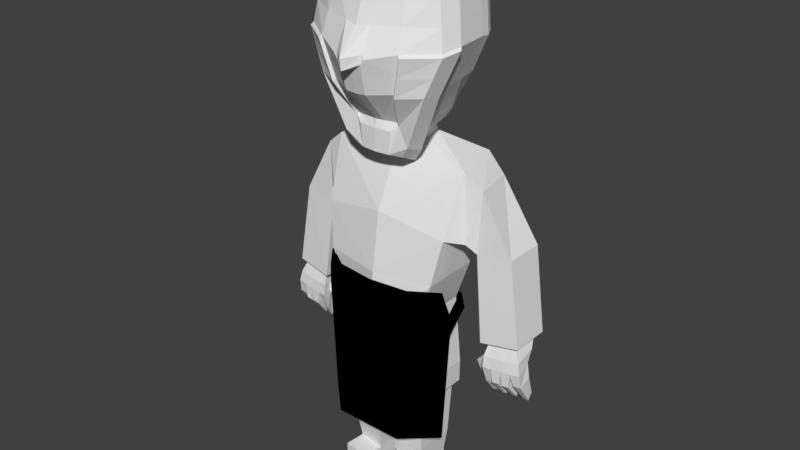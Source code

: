 # Source: PLAYER_CAMINAR.blend  (saved by Blender 2.79.0; exported with 4.5.12 LTS)
import bpy
from mathutils import Matrix  # noqa: F401  (used for matrix-valued properties, if any)

bpy.ops.wm.read_factory_settings(use_empty=True)
scene = bpy.context.scene
scene.name = 'Scene'

# ---- collections
col_collection_1 = bpy.data.collections.new('Collection 1'); scene.collection.children.link(col_collection_1)

# ---- materials (node trees are filled in below, after node groups)
mat_material_002 = bpy.data.materials.new('Material.002')
mat_material_002.alpha_threshold = 0.0
mat_material_002.use_transparent_shadow = False
mat_material_002.roughness = 0.5
mat_material_001 = bpy.data.materials.new('Material.001')
mat_material_001.alpha_threshold = 0.0
mat_material_001.use_transparent_shadow = False
mat_material_001.diffuse_color = (0.0, 0.0, 0.0, 1.0)
mat_material_001.roughness = 0.5

# ---- material node trees

# ---- world
world_world = bpy.data.worlds.new('World'); scene.world = world_world
world_world.color = (0.05088, 0.05088, 0.05088)
world_world.use_sun_shadow = False
world_world.sun_shadow_jitter_overblur = 0.0
world_world.cycles.sampling_method = 'MANUAL'

# ---- meshes
me_sphere_001 = bpy.data.meshes.new('Sphere.001')
me_sphere_001.from_pydata([(0.2158, -0.002308, 0.2243), (0.2361, 0.0004957, 0.6015), (0.117, -0.09774, 0.2279), (0.1381, -0.09121, 0.6077), (0.2137, -0.0117, 0.7309), (0.1288, -0.06812, 0.7315), (0.09644, 0.2407, 0.5777), (0.02846, 0.2448, 0.503), (0.1099, 0.2407, 0.5269), (0.1334, -0.08206, 0.6715), (0.2336, -0.0009621, 0.6638), (0.01774, 0.2448, 0.5574), (-0.06151, 0.2448, 0.4091), (-0.07223, 0.2448, 0.4635), (0.2125, 0.001137, 0.2245), (0.2317, 0.002108, 0.6012), (0.1151, -0.09341, 0.228), (0.1361, -0.08691, 0.6075), (0.2109, -0.007932, 0.7303), (0.1271, -0.06379, 0.7307), (0.09391, 0.2367, 0.5773), (0.02837, 0.24, 0.503), (0.1076, 0.2365, 0.5265), (0.1316, -0.07775, 0.6708), (0.2295, 0.001263, 0.6631), (0.01759, 0.24, 0.5574), (0.003739, -0.09697, 0.2315), (0.003642, -0.1064, 0.6115), (0.003608, -0.07983, 0.7316), (0.00358, -0.09317, 0.6713), (-0.06151, 0.24, 0.4091), (-0.07223, 0.24, 0.4635), (-0.2074, -0.002308, 0.2243), (-0.2277, 0.0004957, 0.6015), (-0.1086, -0.09774, 0.2279), (-0.1297, -0.09121, 0.6077), (-0.2053, -0.0117, 0.7309), (-0.1204, -0.06812, 0.7315), (-0.08805, 0.2407, 0.5777), (-0.02007, 0.2448, 0.503), (-0.1016, 0.2407, 0.5269), (-0.1251, -0.08206, 0.6715), (-0.2253, -0.0009621, 0.6638), (-0.009347, 0.2448, 0.5574), (0.004196, -0.1017, 0.2315), (0.004196, -0.1111, 0.6119), (0.004196, -0.08442, 0.7327), (0.004196, -0.09778, 0.6723), (0.0699, 0.2448, 0.4091), (0.08062, 0.2448, 0.4635), (-0.2041, 0.001137, 0.2245), (-0.2233, 0.002108, 0.6012), (-0.1067, -0.09341, 0.228), (-0.1277, -0.08691, 0.6075), (-0.2025, -0.007932, 0.7303), (-0.1187, -0.06379, 0.7307), (-0.08552, 0.2367, 0.5773), (-0.01998, 0.24, 0.503), (-0.09925, 0.2365, 0.5265), (-0.1232, -0.07775, 0.6708), (-0.2211, 0.001263, 0.6631), (-0.009203, 0.24, 0.5574), (0.004652, -0.09697, 0.2315), (0.004749, -0.1064, 0.6115), (0.004783, -0.07983, 0.7316), (0.004811, -0.09317, 0.6713), (0.0699, 0.24, 0.4091), (0.08062, 0.24, 0.4635), (0.3189, 0.112, 0.5317), (0.3162, 0.09041, 0.5305), (0.3173, 0.08669, 0.4975), (0.3194, 0.09908, 0.4994), (0.3205, 0.1059, 0.5005), (0.2967, 0.08396, 0.5115), (0.2973, 0.1114, 0.5135), (0.3012, 0.1169, 0.4947), (0.3042, 0.0895, 0.4867), (0.3027, 0.1024, 0.4904), (0.2682, 0.09163, 0.4815), (0.268, 0.116, 0.4826), (0.2842, 0.119, 0.4763), (0.2867, 0.09459, 0.47), (0.2855, 0.1061, 0.473), (0.2791, 0.109, 0.4266), (0.277, 0.1305, 0.432), (0.2925, 0.1321, 0.4306), (0.2945, 0.1105, 0.4252), (0.2935, 0.1207, 0.4277), (0.1972, -0.02249, 1.584), (0.2211, -0.03975, 1.437), (0.158, -0.01522, 1.641), (0.1164, -0.05643, 1.589), (0.1309, -0.1034, 1.432), (0.1048, -0.02954, 1.645), (0.1007, -0.08604, 1.314), (0.06777, -0.02753, 1.211), (0.05421, -0.04233, 1.186), (0.211, -0.03244, 1.499), (0.1248, -0.08101, 1.498), (0.2091, 0.03729, 1.616), (0.2367, 0.01737, 1.446), (0.1574, 0.04568, 1.67), (0.1792, 0.004628, 1.312), (0.1165, 0.04028, 1.196), (0.0851, 0.05364, 1.154), (0.1023, 0.03046, 1.688), (0.0441, 0.05071, 1.154), (0.225, 0.0258, 1.518), (0.2006, 0.1413, 1.6), (0.2256, 0.1233, 1.446), (0.156, 0.1489, 1.663), (0.1736, 0.1118, 1.325), (0.1168, 0.144, 1.22), (0.08841, 0.1561, 1.183), (0.09051, 0.1397, 1.675), (0.0513, 0.1535, 1.182), (0.215, 0.1309, 1.512), (0.04825, 0.1099, 1.17), (0.08701, 0.1127, 1.17), (0.2042, 0.09727, 1.607), (0.1576, 0.1052, 1.672), (0.2303, 0.07844, 1.446), (0.2193, 0.08642, 1.514), (0.1167, 0.1001, 1.21), (0.176, 0.0664, 1.32), (0.09693, 0.08816, 1.69), (0.05051, 0.1688, 1.127), (0.04746, 0.1253, 1.115), (0.1952, 0.2172, 1.088), (0.2248, 0.0634, 1.08), (0.2086, -0.006517, 0.8905), (0.184, -0.02816, 0.7484), (0.2129, 0.2212, 0.8853), (0.184, 0.1576, 0.7504), (0.1368, -0.11, 1.425), (0.227, -0.04633, 1.429), (0.1066, -0.09262, 1.306), (0.1772, -0.05737, 1.313), (0.07368, -0.03411, 1.204), (0.109, -0.03997, 1.151), (0.04624, -0.04354, 1.118), (0.08177, -0.02839, 1.115), (0.1851, -0.00195, 1.305), (0.2426, 0.01079, 1.438), (0.1085, 0.02021, 1.127), (0.03613, 0.03064, 1.085), (0.07714, 0.03358, 1.085), (0.1974, 0.173, 1.588), (0.2215, 0.1556, 1.441), (0.1546, 0.1803, 1.649), (0.1715, 0.1602, 1.332), (0.1169, 0.1741, 1.248), (0.08964, 0.1857, 1.2), (0.09166, 0.1714, 1.66), (0.05399, 0.1846, 1.187), (0.2113, 0.163, 1.503), (0.1369, -0.02816, 0.6131), (0.1369, 0.1576, 0.6151), (0.159, -0.02816, 0.3942), (0.159, 0.1576, 0.3962), (0.2807, 0.0734, 1.034), (0.2444, 0.0482, 0.8715), (0.2396, 0.2161, 0.8695), (0.2548, 0.2088, 1.033), (0.2711, 0.06916, 0.8413), (0.38, 0.07782, 0.8541), (0.382, 0.2029, 0.856), (0.2668, 0.1949, 0.8304), (0.3007, 0.05815, 0.5692), (0.4198, 0.07066, 0.5869), (0.4217, 0.1957, 0.5887), (0.3014, 0.1839, 0.5608), (0.3198, 0.07721, 0.57), (0.4047, 0.08605, 0.5812), (0.4058, 0.1758, 0.5839), (0.3205, 0.1673, 0.5626), (0.3125, 0.05683, 0.4927), (0.432, 0.06899, 0.5028), (0.4184, 0.1489, 0.5527), (0.3234, 0.1468, 0.5337), (0.3234, 0.1239, 0.5034), (0.422, 0.1257, 0.5181), (0.3709, 0.06274, 0.4963), (0.3719, 0.1248, 0.5092), (0.3724, 0.1478, 0.5419), (0.3519, 0.1474, 0.5385), (0.3451, 0.1236, 0.5069), (0.3401, 0.06073, 0.4929), (0.402, 0.06493, 0.499), (0.3971, 0.1245, 0.5129), (0.3944, 0.1483, 0.5456), (0.4108, 0.07377, 0.4587), (0.4353, 0.07578, 0.4604), (0.4331, 0.1191, 0.477), (0.4107, 0.1182, 0.4746), (0.422, 0.1199, 0.394), (0.4348, 0.1206, 0.395), (0.4325, 0.1404, 0.4111), (0.4219, 0.1404, 0.4101), (0.3744, 0.06577, 0.4492), (0.3751, 0.1096, 0.4915), (0.3987, 0.06592, 0.4525), (0.3986, 0.1085, 0.4948), (0.386, 0.1128, 0.395), (0.3864, 0.1368, 0.4181), (0.3977, 0.1133, 0.3971), (0.3977, 0.1365, 0.4202), (0.3834, 0.08384, 0.5784), (0.3622, 0.08163, 0.5756), (0.345, 0.06187, 0.4506), (0.3669, 0.06323, 0.4528), (0.3441, 0.1179, 0.476), (0.3676, 0.1183, 0.4788), (0.3546, 0.1053, 0.3956), (0.3664, 0.1058, 0.397), (0.3542, 0.1321, 0.4151), (0.3668, 0.1321, 0.4166), (0.3154, 0.07597, 0.4351), (0.3224, 0.1198, 0.4653), (0.3384, 0.1184, 0.473), (0.3369, 0.08062, 0.4335), (0.3238, 0.1013, 0.3972), (0.3261, 0.1256, 0.4128), (0.3381, 0.1254, 0.4158), (0.3388, 0.1027, 0.4006), (0.341, 0.07942, 0.5728), (0.4238, 0.07342, 0.5388), (0.3124, 0.06117, 0.5288), (0.3914, 0.06915, 0.5337), (0.365, 0.06648, 0.5321), (0.3391, 0.06442, 0.5297), (0.3202, 0.1223, 0.5663), (0.32, 0.09974, 0.5682), (0.3228, 0.1003, 0.4594), (0.4012, 0.08656, 0.599), (0.3163, 0.07772, 0.5879), (0.3171, 0.1678, 0.5805), (0.4023, 0.1763, 0.6017), (0.3588, 0.08214, 0.5935), (0.38, 0.08435, 0.5963), (0.3375, 0.07993, 0.5907), (0.1578, -0.02816, 0.3218), (0.1578, 0.1576, 0.3238), (0.01834, -0.02367, 0.3197), (0.01833, 0.184, 0.3244), (0.1395, 0.147, 0.323), (0.1395, -0.009158, 0.3219), (0.02893, -0.005012, 0.1271), (0.02892, 0.1697, 0.1311), (0.1308, 0.007198, 0.129), (0.1309, 0.1386, 0.1299), (0.03686, 0.008403, 0.05572), (0.03685, 0.1572, 0.05909), (0.1236, 0.0188, 0.05733), (0.1236, 0.1306, 0.05811), (0.03715, 0.009317, -0.001657), (0.03714, 0.1581, 0.00171), (0.1239, 0.01971, -5.618e-05), (0.1239, 0.1316, 0.0007307), (0.04473, -0.05715, 0.05472), (0.1315, -0.04676, 0.05632), (0.04502, -0.05624, -0.002662), (0.1318, -0.04584, -0.001061), (0.1158, -0.09469, 1.373), (0.2079, 0.01098, 1.379), (0.1995, 0.1175, 1.386), (0.2031, 0.0724, 1.383), (0.202, -0.05186, 1.371), (0.1217, -0.1013, 1.365), (0.2138, 0.004401, 1.371), (0.1964, 0.1579, 1.386), (0.03688, -0.07238, 1.585), (0.0332, -0.04307, 1.642), (0.0327, -0.1194, 1.307), (0.02147, -0.03502, 1.21), (0.01717, -0.04463, 1.186), (0.03953, -0.1076, 1.493), (0.03242, 0.02263, 1.688), (0.01397, 0.04793, 1.154), (0.02867, 0.1291, 1.682), (0.01528, 0.1073, 1.17), (0.0307, 0.07384, 1.69), (0.01503, 0.1227, 1.115), (0.01465, -0.04585, 1.117), (0.01144, 0.02787, 1.085), (0.02903, 0.1662, 1.666), (0.03667, -0.1366, 1.368), (0.04117, -0.1424, 1.423), (0.04008, -0.1453, 1.398), (0.05243, -0.1432, 1.413), (0.1851, 0.2013, 1.567), (0.2054, 0.1867, 1.443), (0.1489, 0.2074, 1.619), (0.1632, 0.1905, 1.35), (0.1171, 0.2023, 1.28), (0.09404, 0.2121, 1.239), (0.09575, 0.2, 1.628), (0.06392, 0.2111, 1.228), (0.1968, 0.1928, 1.495), (0.1842, 0.1886, 1.396), (0.04284, 0.1956, 1.633), (-0.3189, 0.112, 0.5317), (-0.3162, 0.09041, 0.5305), (-0.3173, 0.08669, 0.4975), (-0.3194, 0.09908, 0.4994), (-0.3205, 0.1059, 0.5005), (-0.2967, 0.08396, 0.5115), (-0.2973, 0.1114, 0.5135), (-0.3012, 0.1169, 0.4947), (-0.3042, 0.0895, 0.4867), (-0.3027, 0.1024, 0.4904), (-0.2682, 0.09163, 0.4815), (-0.268, 0.116, 0.4826), (-0.2842, 0.119, 0.4763), (-0.2867, 0.09459, 0.47), (-0.2855, 0.1061, 0.473), (-0.2791, 0.109, 0.4266), (-0.277, 0.1305, 0.432), (-0.2925, 0.1321, 0.4306), (-0.2945, 0.1105, 0.4252), (-0.2935, 0.1207, 0.4277), (-0.1972, -0.02249, 1.584), (0.0, -0.07978, 1.584), (-0.2211, -0.03975, 1.437), (-0.158, -0.01522, 1.641), (0.0, -0.04934, 1.64), (0.0, -0.1198, 1.305), (0.0, -0.03849, 1.21), (0.0, -0.0457, 1.185), (-0.1164, -0.05643, 1.589), (-0.1309, -0.1034, 1.432), (-0.1048, -0.02954, 1.645), (-0.1007, -0.08604, 1.314), (-0.06777, -0.02753, 1.211), (-0.05421, -0.04233, 1.186), (-0.211, -0.03244, 1.499), (0.0, -0.1162, 1.487), (-0.1248, -0.08101, 1.498), (-0.2091, 0.03729, 1.616), (-0.2367, 0.01737, 1.446), (-0.1574, 0.04568, 1.67), (0.0, 0.01901, 1.688), (-0.1792, 0.004628, 1.312), (-0.1165, 0.04028, 1.196), (-0.0851, 0.05364, 1.154), (0.0, 0.04664, 1.153), (-0.1023, 0.03046, 1.688), (-0.0441, 0.05071, 1.154), (-0.225, 0.0258, 1.518), (-0.2006, 0.1413, 1.6), (-0.2256, 0.1233, 1.446), (-0.156, 0.1489, 1.663), (0.0, 0.1242, 1.685), (-0.1736, 0.1118, 1.325), (-0.1168, 0.144, 1.22), (-0.08841, 0.1561, 1.183), (0.0, 0.1498, 1.182), (-0.09051, 0.1397, 1.675), (-0.0513, 0.1535, 1.182), (-0.215, 0.1309, 1.512), (-0.04825, 0.1099, 1.17), (-0.08701, 0.1127, 1.17), (-0.2042, 0.09727, 1.607), (-0.1576, 0.1052, 1.672), (-0.2303, 0.07844, 1.446), (-0.2193, 0.08642, 1.514), (-0.1167, 0.1001, 1.21), (-0.176, 0.0664, 1.32), (-0.09693, 0.08816, 1.69), (0.0, 0.0672, 1.689), (0.0, 0.1061, 1.17), (0.0, 0.1651, 1.127), (-0.05051, 0.1688, 1.127), (-0.04746, 0.1253, 1.115), (0.0, 0.1214, 1.115), (0.0, 0.2318, 1.047), (-0.1952, 0.2172, 1.088), (-0.2248, 0.0634, 1.08), (0.0, 0.0335, 1.075), (-0.2086, -0.006517, 0.8905), (0.0, -0.03499, 0.9303), (-0.184, -0.02816, 0.7484), (0.0, -0.06162, 0.7455), (-0.2129, 0.2212, 0.8853), (-0.184, 0.1576, 0.7504), (-0.1368, -0.11, 1.425), (-0.227, -0.04633, 1.429), (-0.1066, -0.09262, 1.306), (-0.1772, -0.05737, 1.313), (-0.07368, -0.03411, 1.204), (-0.109, -0.03997, 1.151), (-0.04624, -0.04354, 1.118), (-0.08177, -0.02839, 1.115), (0.0, -0.04691, 1.117), (-0.1851, -0.00195, 1.305), (-0.2426, 0.01079, 1.438), (-0.1085, 0.02021, 1.127), (-0.03613, 0.03064, 1.085), (-0.07714, 0.03358, 1.085), (0.0, 0.02658, 1.085), (-0.1974, 0.173, 1.588), (-0.2215, 0.1556, 1.441), (-0.1546, 0.1803, 1.649), (0.0, 0.1638, 1.669), (-0.1715, 0.1602, 1.332), (-0.1169, 0.1741, 1.248), (-0.08964, 0.1857, 1.2), (0.0, 0.1811, 1.187), (-0.09166, 0.1714, 1.66), (-0.05399, 0.1846, 1.187), (-0.2113, 0.163, 1.503), (0.0, 0.2429, 0.8846), (0.0, 0.2429, 0.7514), (-0.1369, -0.02816, 0.6131), (0.0, -0.08821, 0.5875), (-0.1369, 0.1576, 0.6151), (0.0, 0.2429, 0.616), (-0.159, -0.02816, 0.3942), (0.0, -0.06162, 0.3913), (-0.159, 0.1576, 0.3962), (0.0, 0.2429, 0.3971), (-0.2807, 0.0734, 1.034), (-0.2444, 0.0482, 0.8715), (-0.2396, 0.2161, 0.8695), (-0.2548, 0.2088, 1.033), (-0.2711, 0.06916, 0.8413), (-0.38, 0.07782, 0.8541), (-0.382, 0.2029, 0.856), (-0.2668, 0.1949, 0.8304), (-0.3007, 0.05815, 0.5692), (-0.4198, 0.07066, 0.5869), (-0.4217, 0.1957, 0.5887), (-0.3014, 0.1839, 0.5608), (-0.3198, 0.07721, 0.57), (-0.4047, 0.08605, 0.5812), (-0.4058, 0.1758, 0.5839), (-0.3205, 0.1673, 0.5626), (-0.3125, 0.05683, 0.4927), (-0.432, 0.06899, 0.5028), (-0.4184, 0.1489, 0.5527), (-0.3234, 0.1468, 0.5337), (-0.3234, 0.1239, 0.5034), (-0.422, 0.1257, 0.5181), (-0.3709, 0.06274, 0.4963), (-0.3719, 0.1248, 0.5092), (-0.3724, 0.1478, 0.5419), (-0.3519, 0.1474, 0.5385), (-0.3451, 0.1236, 0.5069), (-0.3401, 0.06073, 0.4929), (-0.402, 0.06493, 0.499), (-0.3971, 0.1245, 0.5129), (-0.3944, 0.1483, 0.5456), (-0.4108, 0.07377, 0.4587), (-0.4353, 0.07578, 0.4604), (-0.4331, 0.1191, 0.477), (-0.4107, 0.1182, 0.4746), (-0.422, 0.1199, 0.394), (-0.4348, 0.1206, 0.395), (-0.4325, 0.1404, 0.4111), (-0.4219, 0.1404, 0.4101), (-0.3744, 0.06577, 0.4492), (-0.3751, 0.1096, 0.4915), (-0.3987, 0.06592, 0.4525), (-0.3986, 0.1085, 0.4948), (-0.386, 0.1128, 0.395), (-0.3864, 0.1368, 0.4181), (-0.3977, 0.1133, 0.3971), (-0.3977, 0.1365, 0.4202), (-0.3834, 0.08384, 0.5784), (-0.3622, 0.08163, 0.5756), (-0.345, 0.06187, 0.4506), (-0.3669, 0.06323, 0.4528), (-0.3441, 0.1179, 0.476), (-0.3676, 0.1183, 0.4788), (-0.3546, 0.1053, 0.3956), (-0.3664, 0.1058, 0.397), (-0.3542, 0.1321, 0.4151), (-0.3668, 0.1321, 0.4166), (-0.3154, 0.07597, 0.4351), (-0.3224, 0.1198, 0.4653), (-0.3384, 0.1184, 0.473), (-0.3369, 0.08062, 0.4335), (-0.3238, 0.1013, 0.3972), (-0.3261, 0.1256, 0.4128), (-0.3381, 0.1254, 0.4158), (-0.3388, 0.1027, 0.4006), (-0.341, 0.07942, 0.5728), (-0.4238, 0.07342, 0.5388), (-0.3124, 0.06117, 0.5288), (-0.3914, 0.06915, 0.5337), (-0.365, 0.06648, 0.5321), (-0.3391, 0.06442, 0.5297), (-0.3202, 0.1223, 0.5663), (-0.32, 0.09974, 0.5682), (-0.3228, 0.1003, 0.4594), (-0.4012, 0.08656, 0.599), (-0.3163, 0.07772, 0.5879), (-0.3171, 0.1678, 0.5805), (-0.4023, 0.1763, 0.6017), (-0.3588, 0.08214, 0.5935), (-0.38, 0.08435, 0.5963), (-0.3375, 0.07993, 0.5907), (0.0, -0.06162, 0.3189), (-0.1578, -0.02816, 0.3218), (-0.1578, 0.1576, 0.3238), (0.0, 0.2429, 0.3247), (-0.01834, -0.02367, 0.3197), (-0.01833, 0.184, 0.3244), (-0.1395, 0.147, 0.323), (-0.1395, -0.009158, 0.3219), (-0.02893, -0.005012, 0.1271), (-0.02892, 0.1697, 0.1311), (-0.1308, 0.007198, 0.129), (-0.1309, 0.1386, 0.1299), (-0.03686, 0.008403, 0.05572), (-0.03685, 0.1572, 0.05909), (-0.1236, 0.0188, 0.05733), (-0.1236, 0.1306, 0.05811), (-0.03715, 0.009317, -0.001657), (-0.03714, 0.1581, 0.00171), (-0.1239, 0.01971, -5.618e-05), (-0.1239, 0.1316, 0.0007307), (-0.04473, -0.05715, 0.05472), (-0.1315, -0.04676, 0.05632), (-0.04502, -0.05624, -0.002662), (-0.1318, -0.04584, -0.001061), (0.0, -0.1403, 1.376), (-0.1158, -0.09469, 1.373), (-0.2079, 0.01098, 1.379), (-0.1995, 0.1175, 1.386), (-0.2031, 0.0724, 1.383), (-0.202, -0.05186, 1.371), (-0.1217, -0.1013, 1.365), (-0.2138, 0.004401, 1.371), (-0.1964, 0.1579, 1.386), (-0.03688, -0.07238, 1.585), (-0.0332, -0.04307, 1.642), (-0.0327, -0.1194, 1.307), (-0.02147, -0.03502, 1.21), (-0.01717, -0.04463, 1.186), (-0.03953, -0.1076, 1.493), (-0.03242, 0.02263, 1.688), (-0.01397, 0.04793, 1.154), (-0.02867, 0.1291, 1.682), (-0.01528, 0.1073, 1.17), (-0.0307, 0.07384, 1.69), (-0.01503, 0.1227, 1.115), (-0.01465, -0.04585, 1.117), (-0.01144, 0.02787, 1.085), (-0.02903, 0.1662, 1.666), (-0.03667, -0.1366, 1.368), (0.0, -0.175, 1.38), (0.0, -0.1791, 1.414), (-0.04117, -0.1424, 1.423), (-0.04008, -0.1453, 1.398), (-0.05243, -0.1432, 1.413), (-0.1851, 0.2013, 1.567), (-0.2054, 0.1867, 1.443), (-0.1489, 0.2074, 1.619), (0.0, 0.1936, 1.636), (-0.1632, 0.1905, 1.35), (-0.1171, 0.2023, 1.28), (-0.09404, 0.2121, 1.239), (0.0, 0.2082, 1.228), (-0.09575, 0.2, 1.628), (-0.06392, 0.2111, 1.228), (-0.1968, 0.1928, 1.495), (-0.1842, 0.1886, 1.396), (-0.04284, 0.1956, 1.633), (0.0, 0.2006, 1.439), (0.0, 0.2021, 1.397), (0.0, 0.2037, 1.351), (0.0, 0.2062, 1.283), (0.0, 0.1988, 1.491), (0.0, 0.1961, 1.564), (0.00464, 0.24, 0.5429), (-0.004639, 0.24, 0.5526), (0.004642, 0.24, 0.4773), (-0.004642, 0.24, 0.487), (0.0, 0.2429, 0.5477), (0.0, 0.2429, 0.4821), (0.0, 0.2429, 0.4734), (0.0, 0.2429, 0.539), (0.00464, 0.24, 0.5439), (-0.00464, 0.24, 0.5342), (0.004642, 0.24, 0.4782), (-0.004642, 0.24, 0.4685), (-0.1419, 0.1576, 0.565), (-0.1401, 0.1594, 0.5511), (-0.1432, 0.1576, 0.5525), (-0.1431, 0.1536, 0.553), (-0.1341, 0.1596, 0.6066), (-0.1375, 0.1536, 0.6087), (-0.1278, 0.1633, 0.604), (-0.1374, 0.1467, 0.6101), (-0.17, -0.02957, 0.7304), (-0.1752, -0.02816, 0.7232), (-0.1777, -0.02444, 0.7304), (-0.1779, -0.02816, 0.7308)], [], [(2, 0, 1, 3), (44, 2, 3, 45), (47, 9, 5, 46), (9, 10, 4, 5), (11, 6, 8, 7), (45, 3, 9, 47), (3, 1, 10, 9), (6, 10, 1, 8), (11, 7, 12, 13), (16, 17, 15, 14), (26, 27, 17, 16), (29, 28, 19, 23), (23, 19, 18, 24), (25, 21, 22, 20), (27, 29, 23, 17), (17, 23, 24, 15), (20, 22, 15, 24), (25, 583, 585, 21), (0, 2, 16, 14), (1, 0, 14, 15), (44, 45, 27, 26), (2, 44, 26, 16), (4, 10, 24, 18), (47, 46, 28, 29), (46, 5, 19, 28), (5, 4, 18, 19), (7, 8, 22, 21), (45, 47, 29, 27), (6, 11, 25, 20), (10, 6, 20, 24), (8, 1, 15, 22), (13, 12, 30, 31), (11, 13, 31, 584, 582, 583, 25), (12, 7, 21, 585, 581, 586, 30), (34, 35, 33, 32), (44, 45, 35, 34), (47, 46, 37, 41), (41, 37, 36, 42), (43, 39, 40, 38), (45, 47, 41, 35), (35, 41, 42, 33), (38, 40, 33, 42, 592, 587, 591), (43, 49, 48, 39), (52, 50, 51, 53), (62, 52, 53, 63), (65, 59, 55, 64), (59, 60, 54, 597, 596, 595, 55), (61, 56, 58, 57), (63, 53, 59, 65), (53, 51, 60, 59), (56, 593, 588, 58), (61, 57, 578, 576), (32, 50, 52, 34), (33, 51, 50, 32), (44, 62, 63, 45), (34, 52, 62, 44), (36, 54, 60, 42), (47, 65, 64, 46), (46, 64, 55, 37), (37, 55, 595, 598, 597, 54, 36), (39, 57, 58, 40), (45, 63, 65, 47), (38, 56, 61, 43), (42, 60, 594, 592), (40, 58, 588, 589, 590, 51, 33), (49, 67, 66, 48), (43, 61, 576, 579, 575, 67, 49), (48, 66, 577, 580, 578, 57, 39), (68, 74, 73, 69), (172, 232, 69, 227), (179, 180, 72, 68), (75, 80, 79, 74), (70, 76, 77, 71), (72, 75, 74, 68), (71, 77, 75, 72), (69, 73, 76, 70), (78, 83, 86, 81), (77, 82, 80, 75), (73, 78, 81, 76), (74, 79, 78, 73), (76, 81, 82, 77), (84, 85, 87, 86, 83), (79, 84, 83, 78), (81, 86, 87, 82), (80, 85, 84, 79), (82, 87, 85, 80), (98, 97, 88, 91), (91, 88, 90, 93), (286, 526, 326, 273), (273, 326, 327, 274), (274, 327, 328, 275), (89, 92, 134, 135), (95, 96, 140, 138), (100, 89, 135, 143), (271, 91, 93, 272), (276, 98, 91, 271), (92, 89, 97, 98), (97, 89, 100, 107), (264, 100, 143, 269), (272, 93, 105, 277), (275, 328, 393, 283), (104, 103, 144, 146), (93, 90, 101, 105), (88, 97, 107, 99), (263, 94, 136, 268), (90, 88, 99, 101), (106, 104, 146, 145), (118, 117, 115, 113), (120, 119, 108, 110), (122, 121, 109, 116), (123, 118, 113, 112), (266, 124, 111, 265), (119, 122, 116, 108), (125, 120, 110, 114), (124, 123, 112, 111), (281, 125, 114, 279), (115, 117, 127, 126), (278, 345, 370, 280), (277, 105, 125, 281), (102, 103, 123, 124), (105, 101, 120, 125), (99, 107, 122, 119), (264, 102, 124, 266), (103, 104, 118, 123), (107, 100, 121, 122), (101, 99, 119, 120), (104, 106, 117, 118), (127, 282, 374, 378, 129), (280, 370, 374, 282), (356, 115, 126, 371), (126, 127, 129, 128), (371, 126, 128, 375), (129, 378, 380, 130), (130, 380, 382, 131), (161, 162, 167, 164), (133, 132, 130, 131), (139, 138, 140, 141), (137, 136, 138, 139), (267, 268, 136, 137), (139, 141, 146, 144), (283, 393, 399, 284), (137, 139, 144, 142), (267, 137, 142, 269), (141, 140, 145, 146), (103, 102, 142, 144), (278, 106, 145, 284), (94, 95, 138, 136), (279, 114, 153, 285), (115, 356, 407, 154), (113, 115, 154, 152), (110, 108, 147, 149), (116, 109, 148, 155), (112, 113, 152, 151), (265, 111, 150, 270), (108, 116, 155, 147), (114, 110, 149, 153), (111, 112, 151, 150), (411, 375, 128, 132), (133, 412, 411, 132), (412, 133, 157, 416), (133, 131, 156, 157), (131, 382, 414, 156), (416, 157, 159, 420, 581, 580, 577, 575, 579), (157, 156, 158, 159), (156, 414, 418, 158), (420, 159, 242, 505), (129, 130, 161, 160), (130, 132, 162, 161), (132, 128, 163, 162), (128, 129, 160, 163), (165, 164, 168, 169), (160, 161, 164, 165), (162, 163, 166, 167), (163, 160, 165, 166), (167, 166, 170, 171), (166, 165, 169, 170), (164, 167, 171, 168), (186, 187, 220, 219), (226, 228, 188, 177), (175, 174, 178, 190, 184, 185, 179), (181, 189, 190, 178), (184, 183, 186, 185), (182, 183, 200, 199), (185, 186, 180, 179), (183, 182, 210, 212), (190, 189, 183, 184), (177, 188, 191, 192), (194, 193, 197, 198), (181, 177, 192, 193), (188, 189, 194, 191), (189, 181, 193, 194), (192, 191, 195, 196), (191, 194, 198, 195), (193, 192, 196, 197), (196, 195, 198, 197), (200, 202, 206, 204), (183, 189, 202, 200), (189, 188, 201, 202), (188, 182, 199, 201), (199, 200, 204, 203), (202, 201, 205, 206), (201, 199, 203, 205), (209, 211, 215, 213), (228, 207, 208, 229), (229, 208, 225, 230), (182, 187, 209, 210), (187, 186, 211, 209), (186, 183, 212, 211), (211, 212, 216, 215), (212, 210, 214, 216), (210, 209, 213, 214), (219, 220, 224, 223), (187, 176, 217, 220), (176, 70, 71, 233, 217), (180, 186, 219, 218), (218, 219, 223, 222), (220, 217, 221, 224), (217, 233, 218, 222, 221), (214, 213, 215, 216), (203, 204, 206, 205), (230, 225, 172, 227), (187, 230, 227, 176), (182, 229, 230, 187), (188, 228, 229, 182), (173, 207, 228, 226), (181, 178, 226, 177), (178, 174, 173, 226), (68, 231, 175, 179), (69, 232, 231, 68), (69, 70, 176, 227), (235, 236, 175, 231, 232, 172), (233, 71, 72, 180, 218), (169, 168, 235, 240, 238, 239, 234), (168, 171, 236, 235), (171, 170, 237, 236), (170, 169, 234, 237), (173, 207, 208, 225, 172, 232, 231, 175, 174), (236, 237, 174, 175), (237, 234, 173, 174), (240, 225, 208, 238), (238, 208, 207, 239), (172, 225, 240, 235), (239, 207, 173, 234), (243, 244, 248, 247), (158, 418, 502, 241), (159, 158, 241, 242), (502, 505, 244, 243), (505, 242, 245, 244), (242, 241, 246, 245), (241, 502, 243, 246), (248, 250, 254, 252), (245, 246, 249, 250), (246, 243, 247, 249), (244, 245, 250, 248), (254, 253, 257, 258), (247, 248, 252, 251), (250, 249, 253, 254), (249, 247, 251, 253), (255, 256, 258, 257), (251, 255, 261, 259), (252, 254, 258, 256), (251, 252, 256, 255), (260, 259, 261, 262), (253, 251, 259, 260), (257, 253, 260, 262), (255, 257, 262, 261), (222, 223, 224, 221), (109, 265, 270, 148), (135, 267, 269, 143), (135, 134, 268, 267), (100, 264, 266, 121), (121, 266, 265, 109), (92, 263, 268, 134), (102, 264, 269, 142), (92, 289, 288, 286, 263), (287, 289, 92, 98, 276), (352, 279, 285, 403), (345, 278, 284, 399), (140, 283, 284, 145), (117, 280, 282, 127), (341, 277, 281, 369), (106, 278, 280, 117), (369, 281, 279, 352), (96, 275, 283, 140), (325, 272, 277, 341), (288, 551, 526, 286), (336, 276, 271, 322), (322, 271, 272, 325), (95, 274, 275, 96), (94, 273, 274, 95), (263, 286, 273, 94), (287, 288, 289), (551, 288, 287, 552), (552, 287, 276, 336), (154, 407, 563, 297), (285, 153, 296, 300), (152, 154, 297, 295), (149, 147, 290, 292), (155, 148, 291, 298), (270, 150, 293, 299), (151, 152, 295, 294), (148, 270, 299, 291), (147, 155, 298, 290), (153, 149, 292, 296), (150, 151, 294, 293), (403, 285, 300, 559), (298, 291, 569, 573), (569, 291, 299, 570), (570, 299, 293, 571), (571, 293, 294, 572), (572, 294, 295, 297, 563), (573, 574, 290, 298), (290, 574, 559, 300, 296, 292), (301, 302, 306, 307), (433, 488, 302, 493), (440, 301, 305, 441), (308, 307, 312, 313), (303, 304, 310, 309), (305, 301, 307, 308), (304, 305, 308, 310), (302, 303, 309, 306), (311, 314, 319, 316), (310, 308, 313, 315), (306, 309, 314, 311), (307, 306, 311, 312), (309, 310, 315, 314), (317, 316, 319, 320, 318), (312, 311, 316, 317), (314, 315, 320, 319), (313, 312, 317, 318), (315, 313, 318, 320), (337, 329, 321, 335), (329, 331, 324, 321), (550, 537, 326, 526), (537, 538, 327, 326), (538, 539, 328, 327), (323, 386, 385, 330), (333, 389, 391, 334), (339, 395, 386, 323), (535, 536, 331, 329), (540, 535, 329, 337), (330, 337, 335, 323), (335, 348, 339, 323), (528, 533, 395, 339), (536, 541, 346, 331), (539, 547, 393, 328), (344, 398, 396, 343), (331, 346, 340, 324), (321, 338, 348, 335), (527, 532, 387, 332), (324, 340, 338, 321), (347, 397, 398, 344), (361, 355, 358, 360), (363, 351, 349, 362), (365, 359, 350, 364), (366, 354, 355, 361), (530, 529, 353, 367), (362, 349, 359, 365), (368, 357, 351, 363), (367, 353, 354, 366), (545, 543, 357, 368), (358, 372, 373, 360), (542, 544, 370, 345), (541, 545, 368, 346), (342, 367, 366, 343), (346, 368, 363, 340), (338, 362, 365, 348), (528, 530, 367, 342), (343, 366, 361, 344), (348, 365, 364, 339), (340, 363, 362, 338), (344, 361, 360, 347), (373, 377, 378, 374, 546), (544, 546, 374, 370), (356, 371, 372, 358), (372, 376, 377, 373), (371, 375, 376, 372), (377, 379, 380, 378), (379, 381, 382, 380), (422, 425, 428, 423), (384, 381, 379, 383), (390, 392, 391, 389), (388, 390, 389, 387), (531, 388, 387, 532), (390, 396, 398, 392), (547, 548, 399, 393), (388, 394, 396, 390), (531, 533, 394, 388), (392, 398, 397, 391), (343, 396, 394, 342), (542, 548, 397, 347), (332, 387, 389, 333), (543, 549, 408, 357), (358, 409, 407, 356), (355, 406, 409, 358), (351, 402, 400, 349), (359, 410, 401, 350), (354, 405, 406, 355), (529, 534, 404, 353), (349, 400, 410, 359), (357, 408, 402, 351), (353, 404, 405, 354), (411, 383, 376, 375), (384, 383, 411, 412), (412, 416, 415, 384), (384, 415, 413, 596, 597, 598, 381), (381, 598, 595, 596, 413, 414, 382), (416, 579, 582, 584, 586, 581, 420, 419, 589, 588, 593, 591, 587, 415), (415, 587, 592, 594, 590, 589, 419, 417, 413), (413, 417, 418, 414), (420, 505, 504, 419), (377, 421, 422, 379), (379, 422, 423, 383), (383, 423, 424, 376), (376, 424, 421, 377), (426, 430, 429, 425), (421, 426, 425, 422), (423, 428, 427, 424), (424, 427, 426, 421), (428, 432, 431, 427), (427, 431, 430, 426), (425, 429, 432, 428), (447, 480, 481, 448), (487, 438, 449, 489), (436, 440, 446, 445, 451, 439, 435), (442, 439, 451, 450), (445, 446, 447, 444), (443, 460, 461, 444), (446, 440, 441, 447), (444, 473, 471, 443), (451, 445, 444, 450), (438, 453, 452, 449), (455, 459, 458, 454), (442, 454, 453, 438), (449, 452, 455, 450), (450, 455, 454, 442), (453, 457, 456, 452), (452, 456, 459, 455), (454, 458, 457, 453), (457, 458, 459, 456), (461, 465, 467, 463), (444, 461, 463, 450), (450, 463, 462, 449), (449, 462, 460, 443), (460, 464, 465, 461), (463, 467, 466, 462), (462, 466, 464, 460), (470, 474, 476, 472), (489, 490, 469, 468), (490, 491, 486, 469), (443, 471, 470, 448), (448, 470, 472, 447), (447, 472, 473, 444), (472, 476, 477, 473), (473, 477, 475, 471), (471, 475, 474, 470), (480, 484, 485, 481), (448, 481, 478, 437), (437, 478, 494, 304, 303), (441, 479, 480, 447), (479, 483, 484, 480), (481, 485, 482, 478), (478, 482, 483, 479, 494), (475, 477, 476, 474), (464, 466, 467, 465), (491, 488, 433, 486), (448, 437, 488, 491), (443, 448, 491, 490), (449, 443, 490, 489), (434, 487, 489, 468), (442, 438, 487, 439), (439, 487, 434, 435), (301, 440, 436, 492), (302, 301, 492, 493), (302, 488, 437, 303), (496, 433, 493, 492, 436, 497), (494, 479, 441, 305, 304), (430, 495, 500, 499, 501, 496, 429), (429, 496, 497, 432), (432, 497, 498, 431), (431, 498, 495, 430), (434, 435, 436, 492, 493, 433, 486, 469, 468), (497, 436, 435, 498), (498, 435, 434, 495), (501, 499, 469, 486), (499, 500, 468, 469), (433, 496, 501, 486), (500, 495, 434, 468), (506, 510, 511, 507), (417, 503, 502, 418), (419, 504, 503, 417), (502, 506, 507, 505), (505, 507, 508, 504), (504, 508, 509, 503), (503, 509, 506, 502), (511, 515, 517, 513), (508, 513, 512, 509), (509, 512, 510, 506), (507, 511, 513, 508), (517, 521, 520, 516), (510, 514, 515, 511), (513, 517, 516, 512), (512, 516, 514, 510), (518, 520, 521, 519), (514, 522, 524, 518), (515, 519, 521, 517), (514, 518, 519, 515), (523, 525, 524, 522), (516, 523, 522, 514), (520, 525, 523, 516), (518, 524, 525, 520), (483, 482, 485, 484), (350, 401, 534, 529), (386, 395, 533, 531), (386, 531, 532, 385), (339, 364, 530, 528), (364, 350, 529, 530), (330, 385, 532, 527), (342, 394, 533, 528), (330, 527, 550, 554, 555), (553, 540, 337, 330, 555), (352, 403, 549, 543), (345, 399, 548, 542), (391, 397, 548, 547), (360, 373, 546, 544), (341, 369, 545, 541), (347, 360, 544, 542), (369, 352, 543, 545), (334, 391, 547, 539), (325, 341, 541, 536), (554, 550, 526, 551), (336, 322, 535, 540), (322, 325, 536, 535), (333, 334, 539, 538), (332, 333, 538, 537), (527, 332, 537, 550), (553, 555, 554), (551, 552, 553, 554), (552, 336, 540, 553), (409, 565, 563, 407), (549, 568, 564, 408), (406, 562, 565, 409), (402, 558, 556, 400), (410, 566, 557, 401), (534, 567, 560, 404), (405, 561, 562, 406), (401, 557, 567, 534), (400, 556, 566, 410), (408, 564, 558, 402), (404, 560, 561, 405), (403, 559, 568, 549), (566, 573, 569, 557), (569, 570, 567, 557), (570, 571, 560, 567), (571, 572, 561, 560), (572, 563, 565, 562, 561), (573, 566, 556, 574), (556, 558, 564, 568, 559, 574), (588, 593, 594, 590), (590, 594, 60, 51), (586, 584, 31, 30), (590, 589, 588), (575, 577, 66, 67), (581, 586, 584, 582, 580), (579, 575, 577, 580, 582), (591, 587, 592), (592, 594, 593, 591), (591, 593, 56, 38)])
me_sphere_001.polygons.foreach_set('material_index', [1, 1, 1, 1, 1, 1, 1, 1, 1, 1, 1, 1, 1, 1, 1, 1, 1, 1, 1, 1, 1, 1, 1, 1, 1, 1, 1, 1, 1, 1, 1, 1, 1, 1, 1, 1, 1, 1, 1, 1, 1, 1, 1, 1, 1, 1, 1, 1, 1, 1, 1, 1, 1, 1, 1, 1, 1, 1, 1, 1, 1, 1, 1, 1, 1, 1, 1, 1, 0, 0, 0, 0, 0, 0, 0, 0, 0, 0, 0, 0, 0, 0, 0, 0, 0, 0, 0, 0, 0, 0, 0, 0, 0, 0, 0, 0, 0, 0, 0, 0, 0, 0, 0, 0, 0, 0, 0, 0, 0, 0, 0, 0, 0, 0, 0, 0, 0, 0, 0, 0, 0, 0, 0, 0, 0, 0, 0, 0, 0, 0, 0, 0, 0, 0, 0, 0, 0, 0, 0, 0, 0, 0, 0, 0, 0, 0, 0, 0, 0, 0, 0, 0, 0, 0, 0, 0, 0, 0, 0, 0, 0, 0, 0, 0, 0, 0, 0, 0, 0, 0, 0, 0, 0, 0, 0, 0, 0, 0, 0, 0, 0, 0, 0, 0, 0, 0, 0, 0, 0, 0, 0, 0, 0, 0, 0, 0, 0, 0, 0, 0, 0, 0, 0, 0, 0, 0, 0, 0, 0, 0, 0, 0, 0, 0, 0, 0, 0, 0, 0, 0, 0, 0, 0, 0, 0, 0, 0, 0, 0, 0, 0, 0, 0, 0, 0, 0, 0, 0, 0, 0, 0, 0, 0, 0, 0, 0, 0, 0, 0, 0, 0, 0, 0, 0, 0, 0, 0, 0, 0, 0, 0, 0, 0, 0, 0, 0, 0, 0, 0, 0, 0, 0, 0, 0, 0, 0, 0, 0, 0, 0, 0, 0, 0, 0, 0, 0, 0, 0, 0, 0, 0, 0, 0, 0, 0, 0, 0, 0, 0, 0, 0, 0, 0, 0, 0, 0, 0, 0, 0, 0, 0, 0, 0, 0, 0, 0, 0, 0, 0, 0, 0, 0, 0, 0, 0, 0, 0, 0, 0, 0, 0, 0, 0, 0, 0, 0, 0, 0, 0, 0, 0, 0, 0, 0, 0, 0, 0, 0, 0, 0, 0, 0, 0, 0, 0, 0, 0, 0, 0, 0, 0, 0, 0, 0, 0, 0, 0, 0, 0, 0, 0, 0, 0, 0, 0, 0, 0, 0, 0, 0, 0, 0, 0, 0, 0, 0, 0, 0, 0, 0, 0, 0, 0, 0, 0, 0, 0, 0, 0, 0, 0, 0, 0, 0, 0, 0, 0, 0, 0, 0, 0, 0, 0, 0, 0, 0, 0, 0, 0, 0, 0, 0, 0, 0, 0, 0, 0, 0, 0, 0, 0, 0, 0, 0, 0, 0, 0, 0, 0, 0, 0, 0, 0, 0, 0, 0, 0, 0, 0, 0, 0, 0, 0, 0, 0, 0, 0, 0, 0, 0, 0, 0, 0, 0, 0, 0, 0, 0, 0, 0, 0, 0, 0, 0, 0, 0, 0, 0, 0, 0, 0, 0, 0, 0, 0, 0, 0, 0, 0, 0, 0, 0, 0, 0, 0, 0, 0, 0, 0, 0, 0, 0, 0, 0, 0, 0, 0, 0, 0, 0, 0, 0, 0, 0, 0, 0, 0, 0, 0, 0, 0, 0, 0, 0, 0, 0, 0, 0, 0, 0, 0, 0, 0, 0, 0, 0, 0, 0, 0, 0, 0, 0, 0, 0, 0, 0, 0, 0, 0, 0, 0, 0, 0, 0, 0, 0, 0, 0, 1, 1, 1, 1, 1, 0, 0, 1, 1, 1])
me_sphere_001.materials.append(mat_material_002)
me_sphere_001.materials.append(mat_material_001)
me_sphere_001.use_remesh_preserve_volume = False
me_sphere_001.use_remesh_preserve_attributes = False
me_sphere_001.use_mirror_vertex_groups = False
me_sphere_001.update()
arm_esqueleto = bpy.data.armatures.new('Esqueleto')  # bones are not reproduced

# ---- objects
ob_esqueleto = bpy.data.objects.new('Esqueleto', arm_esqueleto)
ob_sphere_001 = bpy.data.objects.new('Sphere.001', me_sphere_001)

# ---- transforms, parenting, visibility, modifiers, constraints
ob_esqueleto.location = (3.162e-18, 0.1092, 0.4431)
ob_esqueleto.scale = (0.3262, 0.3262, 0.3262)
ob_esqueleto.show_in_front = True
ob_esqueleto.lineart.crease_threshold = 0.0
ob_sphere_001.parent = ob_esqueleto
ob_sphere_001.matrix_parent_inverse = Matrix(((3.066, 0.0, -1.654e-24, -9.696e-18), (0.0, 3.066, 0.0, -0.3348), (0.0, 0.0, 3.066, -1.359), (0.0, 0.0, 0.0, 1.0)))
ob_sphere_001.location = (4.136e-25, 0.0, 2.98e-08)
ob_sphere_001.lineart.crease_threshold = 0.0
_vg = ob_sphere_001.vertex_groups.new(name='Bone')
for _i, _w in zip([0, 1, 2, 3, 4, 5, 6, 7, 8, 9, 10, 11, 12, 13, 14, 15, 16, 17, 18, 19, 20, 21, 22, 23, 24, 25, 26, 27, 28, 29, 30, 31, 32, 33, 34, 35, 36, 37, 38, 39, 40, 41, 42, 43, 44, 45, 46, 47, 48, 49, 50, 51, 52, 53, 54, 55, 56, 57, 58, 59, 60, 61, 62, 63, 64, 65, 66, 67, 130, 131, 133, 156, 157, 158, 159, 244, 379, 381, 382, 384, 412, 413, 414, 415, 416, 417, 418, 419, 420, 505, 507, 575, 576, 577, 578, 579, 580, 581, 582, 583, 584, 585, 586, 587, 588, 589, 590, 591, 592, 593, 594, 595, 596, 597, 598], [0.2492, 0.261, 0.2476, 0.252, 0.2558, 0.2511, 0.3615, 0.3988, 0.3641, 0.2513, 0.2581, 0.3893, 0.4408, 0.4299, 0.2492, 0.2617, 0.2476, 0.2524, 0.2558, 0.2511, 0.3611, 0.3982, 0.3636, 0.2517, 0.2593, 0.3897, 0.2454, 0.2447, 0.2428, 0.2437, 0.4413, 0.4302, 0.242, 0.2342, 0.2432, 0.2378, 0.218, 0.2299, 0.291, 0.3913, 0.2753, 0.2345, 0.2367, 0.3775, 0.2453, 0.2444, 0.2426, 0.2434, 0.4292, 0.418, 0.242, 0.2323, 0.2432, 0.2373, 0.2186, 0.2295, 0.2921, 0.3884, 0.279, 0.2348, 0.2385, 0.3761, 0.2452, 0.2442, 0.2425, 0.2431, 0.4296, 0.4182, 0.01746, 0.1796, 0.07116, 0.6083, 0.274, 0.009732, 0.01233, 0.08412, 0.01746, 0.1796, 0.1094, 0.07116, 7.186e-05, 0.6083, 0.5631, 0.274, 0.1417, 0.009732, 0.01849, 0.01233, 0.2154, 0.1554, 0.08412, 0.388, 0.3792, 0.4008, 0.3975, 0.3823, 0.4011, 0.4124, 0.3972, 0.396, 0.4043, 0.4094, 0.4234, 0.2959, 0.2624, 0.2576, 0.2489, 0.2934, 0.3182, 0.2853, 0.3297, 0.2195, 0.2327, 0.2177, 0.2217]): _vg.add([_i], _w, 'REPLACE')
_vg = ob_sphere_001.vertex_groups.new(name='Bone.001')
for _i, _w in zip([0, 1, 2, 3, 4, 5, 6, 7, 8, 9, 10, 11, 12, 13, 14, 15, 16, 17, 18, 19, 20, 21, 22, 23, 24, 25, 26, 27, 28, 29, 30, 31, 32, 33, 34, 35, 36, 37, 38, 39, 40, 41, 42, 43, 44, 45, 46, 47, 48, 49, 50, 51, 52, 53, 54, 55, 56, 57, 58, 59, 60, 61, 62, 63, 64, 65, 66, 67, 130, 131, 132, 133, 156, 157, 159, 161, 162, 379, 380, 381, 382, 383, 384, 411, 412, 413, 414, 415, 416, 419, 420, 422, 423, 575, 576, 577, 578, 579, 580, 581, 582, 583, 584, 585, 586, 587, 588, 589, 590, 591, 592, 593, 594, 595, 596, 597, 598], [0.4751, 0.4631, 0.4768, 0.4721, 0.4683, 0.4728, 0.364, 0.2949, 0.3591, 0.4726, 0.466, 0.3613, 0.153, 0.212, 0.4751, 0.4625, 0.4768, 0.4717, 0.4683, 0.4728, 0.3644, 0.2985, 0.3595, 0.4723, 0.4648, 0.355, 0.479, 0.4794, 0.4804, 0.48, 0.1504, 0.2127, 0.4826, 0.4932, 0.4813, 0.4871, 0.4975, 0.4901, 0.4232, 0.3038, 0.3964, 0.4887, 0.4988, 0.3824, 0.4791, 0.4797, 0.4806, 0.4803, 0.1623, 0.2226, 0.4826, 0.4921, 0.4813, 0.487, 0.4976, 0.4902, 0.4243, 0.309, 0.3967, 0.489, 0.5007, 0.3756, 0.4791, 0.48, 0.4807, 0.4805, 0.16, 0.2231, 0.1175, 0.5073, 0.08051, 0.6595, 0.214, 0.6285, 0.01006, 0.04237, 0.02138, 0.1175, 0.1027, 0.5073, 0.6966, 0.08051, 0.6595, 0.08934, 0.8037, 0.214, 0.2418, 0.6285, 0.7424, 0.01006, 0.06753, 0.04237, 0.02138, 0.3585, 0.3657, 0.2516, 0.2805, 0.3705, 0.2686, 0.248, 0.3352, 0.3341, 0.3289, 0.2593, 0.2192, 0.4341, 0.4247, 0.4293, 0.4217, 0.5942, 0.5831, 0.5954, 0.5818, 0.5019, 0.4886, 0.4971, 0.4952]): _vg.add([_i], _w, 'REPLACE')
_vg = ob_sphere_001.vertex_groups.new(name='Bone.002')
for _i, _w in zip([0, 1, 2, 3, 4, 5, 9, 10, 14, 15, 16, 17, 18, 19, 23, 24, 26, 27, 28, 29, 32, 33, 34, 35, 36, 37, 41, 42, 44, 45, 46, 47, 50, 51, 52, 53, 54, 55, 59, 60, 62, 63, 64, 65, 130, 131, 132, 133, 161, 375, 378, 379, 380, 381, 382, 383, 384, 411, 412, 422, 595, 596, 597, 598], [0.007409, 0.004701, 0.007802, 0.007371, 0.006422, 0.008021, 0.007808, 0.005623, 0.007408, 0.004505, 0.007801, 0.007248, 0.006414, 0.00803, 0.007719, 0.005257, 0.008193, 0.009439, 0.01168, 0.01069, 0.008111, 0.006378, 0.008396, 0.01059, 0.02536, 0.02075, 0.01517, 0.01232, 0.008203, 0.00949, 0.01179, 0.01083, 0.00811, 0.005916, 0.008391, 0.01033, 0.02496, 0.02119, 0.01495, 0.01172, 0.008213, 0.009549, 0.01187, 0.01094, 0.06608, 0.02787, 0.05543, 0.02176, 0.002738, 0.3264, 0.05654, 0.06608, 0.5772, 0.02787, 0.07975, 0.05543, 0.02176, 0.772, 0.1154, 0.002738, 0.02711, 0.02689, 0.02576, 0.02405]): _vg.add([_i], _w, 'REPLACE')
_vg = ob_sphere_001.vertex_groups.new(name='Bone.003')
for _i, _w in zip([104, 106, 113, 115, 117, 118, 126, 127, 129, 145, 146, 152, 154, 278, 280, 282, 284, 344, 345, 347, 355, 356, 358, 360, 361, 370, 371, 372, 373, 374, 375, 377, 378, 380, 397, 398, 399, 406, 407, 409, 542, 544, 546, 548], [0.01875, 0.04661, 0.04685, 0.1144, 0.1256, 0.0545, 0.5999, 0.7931, 0.01346, 0.006985, 0.001252, 0.009404, 0.04741, 0.0461, 0.08478, 0.9164, 0.007614, 0.01875, 0.04561, 0.04661, 0.04685, 0.0447, 0.1144, 0.1256, 0.0545, 0.08, 0.945, 0.5999, 0.7931, 0.9613, 0.01589, 0.01346, 0.1426, 4.411e-06, 0.006985, 0.001252, 0.007372, 0.009404, 0.01501, 0.04741, 0.0461, 0.08478, 0.9164, 0.007614]): _vg.add([_i], _w, 'REPLACE')
_vg = ob_sphere_001.vertex_groups.new(name='Bone.004')
for _i, _w in zip([89, 92, 94, 95, 96, 102, 103, 104, 106, 111, 112, 113, 115, 117, 118, 123, 124, 126, 127, 128, 134, 135, 136, 137, 138, 139, 140, 141, 142, 144, 145, 146, 151, 152, 154, 263, 264, 267, 268, 269, 273, 274, 275, 276, 278, 280, 282, 283, 284, 286, 287, 288, 289, 295, 297, 323, 326, 327, 328, 330, 332, 333, 334, 336, 342, 343, 344, 345, 347, 353, 354, 355, 356, 358, 360, 361, 366, 367, 370, 371, 372, 373, 376, 385, 386, 387, 388, 389, 390, 391, 392, 393, 394, 396, 397, 398, 399, 405, 406, 407, 409, 526, 527, 528, 531, 532, 533, 537, 538, 539, 540, 542, 544, 546, 547, 548, 550, 551, 552, 553, 554, 555, 562, 563, 565], [0.001097, 0.02775, 0.1109, 0.3211, 0.326, 0.05502, 0.1122, 0.1767, 0.2645, 0.001733, 0.0557, 0.1112, 0.2227, 0.263, 0.1372, 0.07211, 0.02167, 0.2683, 0.0663, 0.04635, 0.03332, 0.004868, 0.1118, 0.07794, 0.3056, 0.2044, 0.265, 0.2229, 0.05974, 0.1765, 0.2537, 0.2206, 0.02608, 0.0793, 0.1376, 0.06458, 0.01466, 0.04013, 0.06671, 0.01997, 0.12, 0.3619, 0.3565, 0.0003182, 0.3258, 0.7479, 0.01308, 0.2828, 0.2682, 0.07228, 0.04311, 0.05642, 0.04883, 0.04363, 0.06056, 0.001097, 0.1264, 0.3655, 0.3605, 0.02775, 0.1109, 0.3211, 0.326, 0.004182, 0.05502, 0.1122, 0.1767, 0.3331, 0.2645, 0.001733, 0.0557, 0.1112, 0.8583, 0.2227, 0.263, 0.1372, 0.07211, 0.02167, 0.7898, 0.01985, 0.2683, 0.0663, 0.04635, 0.03332, 0.004868, 0.1118, 0.07794, 0.3056, 0.2044, 0.265, 0.2229, 0.2865, 0.05974, 0.1765, 0.2537, 0.2206, 0.2721, 0.02608, 0.0793, 0.2873, 0.1376, 0.06932, 0.06458, 0.01466, 0.04013, 0.06671, 0.01997, 0.12, 0.3619, 0.3565, 0.0003182, 0.3258, 0.7479, 0.01308, 0.2828, 0.2682, 0.07228, 0.05903, 0.05095, 0.04311, 0.05642, 0.04883, 0.04363, 0.07101, 0.06056]): _vg.add([_i], _w, 'REPLACE')
_vg = ob_sphere_001.vertex_groups.new(name='Bone.005')
for _i, _w in zip([88, 89, 90, 91, 92, 93, 94, 95, 96, 97, 98, 99, 100, 101, 102, 103, 104, 105, 106, 107, 108, 109, 110, 111, 112, 113, 114, 115, 116, 117, 118, 119, 120, 121, 122, 123, 124, 125, 126, 127, 134, 135, 136, 137, 138, 139, 140, 141, 142, 143, 144, 145, 146, 147, 148, 149, 150, 151, 152, 153, 154, 155, 263, 264, 265, 266, 267, 268, 269, 270, 271, 272, 273, 274, 275, 276, 277, 278, 279, 280, 281, 283, 284, 285, 286, 287, 288, 289, 290, 291, 292, 293, 294, 295, 296, 297, 298, 299, 300, 321, 322, 323, 324, 325, 326, 327, 328, 329, 330, 331, 332, 333, 334, 335, 336, 337, 338, 339, 340, 341, 342, 343, 344, 345, 346, 347, 348, 349, 350, 351, 352, 353, 354, 355, 356, 357, 358, 359, 360, 361, 362, 363, 364, 365, 366, 367, 368, 369, 370, 372, 373, 385, 386, 387, 388, 389, 390, 391, 392, 393, 394, 395, 396, 397, 398, 399, 400, 401, 402, 403, 404, 405, 406, 407, 408, 409, 410, 526, 527, 528, 529, 530, 531, 532, 533, 534, 535, 536, 537, 538, 539, 540, 541, 542, 543, 544, 545, 547, 548, 549, 550, 551, 552, 553, 554, 555, 556, 557, 558, 559, 560, 561, 562, 563, 564, 565, 566, 567, 568, 569, 570, 571, 572, 573, 574], [0.9907, 0.9728, 0.9938, 0.9897, 0.9599, 0.9939, 0.8865, 0.6738, 0.6666, 0.9828, 0.9776, 0.994, 0.9792, 0.9961, 0.9392, 0.8682, 0.7849, 0.9965, 0.682, 0.988, 0.9961, 0.9879, 0.9976, 0.9683, 0.9228, 0.8333, 0.9983, 0.6453, 0.9927, 0.5956, 0.8012, 0.9953, 0.9972, 0.9846, 0.9909, 0.905, 0.9579, 0.9977, 0.008449, 0.01258, 0.957, 0.9708, 0.8855, 0.9187, 0.6884, 0.7828, 0.7186, 0.7597, 0.9344, 0.9773, 0.8014, 0.7147, 0.7509, 0.9964, 0.9893, 0.9977, 0.9768, 0.9475, 0.8867, 0.9985, 0.8065, 0.9934, 0.9336, 0.9646, 0.9808, 0.9748, 0.9525, 0.9314, 0.9619, 0.9847, 0.9888, 0.9936, 0.878, 0.634, 0.637, 0.9742, 0.9967, 0.6214, 0.9986, 0.1616, 0.9979, 0.7006, 0.6999, 0.999, 0.9263, 0.9524, 0.9424, 0.9495, 0.9964, 0.9908, 0.9976, 0.9828, 0.9673, 0.9359, 0.9984, 0.9193, 0.994, 0.9878, 0.9991, 0.9907, 0.9881, 0.9728, 0.9938, 0.9932, 0.8716, 0.6306, 0.6329, 0.9897, 0.9599, 0.9939, 0.8865, 0.6738, 0.6666, 0.9828, 0.9723, 0.9776, 0.994, 0.9792, 0.9961, 0.9966, 0.9392, 0.8682, 0.7849, 0.6144, 0.9965, 0.682, 0.988, 0.9961, 0.9879, 0.9976, 0.9986, 0.9683, 0.9228, 0.8333, 0.0922, 0.9983, 0.6453, 0.9927, 0.5956, 0.8012, 0.9953, 0.9972, 0.9846, 0.9909, 0.905, 0.9579, 0.9977, 0.9977, 0.1259, 0.008449, 0.01258, 0.957, 0.9708, 0.8855, 0.9187, 0.6884, 0.7828, 0.7186, 0.7597, 0.6968, 0.9344, 0.9773, 0.8014, 0.7147, 0.7509, 0.6961, 0.9964, 0.9893, 0.9977, 0.999, 0.9768, 0.9475, 0.8867, 0.6765, 0.9985, 0.8065, 0.9934, 0.9294, 0.9336, 0.9646, 0.9808, 0.9748, 0.9525, 0.9314, 0.9619, 0.9847, 0.9888, 0.9936, 0.878, 0.634, 0.637, 0.9742, 0.9967, 0.6214, 0.9986, 0.1616, 0.9979, 0.7006, 0.6999, 0.999, 0.9263, 0.9398, 0.948, 0.9524, 0.9424, 0.9495, 0.9964, 0.9908, 0.9976, 0.9992, 0.9828, 0.9673, 0.9359, 0.9132, 0.9984, 0.9193, 0.994, 0.9878, 0.9991, 0.9984, 0.9967, 0.9923, 0.9735, 0.9993, 0.9996]): _vg.add([_i], _w, 'REPLACE')
_vg = ob_sphere_001.vertex_groups.new(name='Bone.006')
for _i, _w in zip([68, 69, 70, 71, 72, 73, 74, 75, 76, 77, 78, 79, 80, 81, 82, 83, 84, 85, 86, 87, 130, 131, 132, 133, 160, 161, 162, 163, 164, 165, 166, 167, 168, 169, 170, 171, 172, 173, 174, 175, 176, 177, 178, 179, 180, 181, 182, 183, 184, 185, 186, 187, 188, 189, 190, 191, 192, 193, 194, 195, 196, 197, 198, 199, 200, 201, 202, 203, 204, 205, 206, 207, 208, 209, 210, 211, 212, 213, 214, 215, 216, 217, 218, 219, 220, 221, 222, 223, 224, 225, 226, 227, 228, 229, 230, 231, 232, 233, 234, 235, 236, 237, 238, 239, 240, 301, 302, 303, 304, 305, 306, 307, 308, 309, 310, 311, 312, 313, 314, 315, 316, 317, 318, 319, 320, 379, 380, 381, 383, 384, 421, 422, 423, 424, 425, 426, 427, 428, 429, 430, 431, 432, 433, 434, 435, 436, 437, 438, 439, 440, 441, 442, 443, 444, 445, 446, 447, 448, 449, 450, 451, 452, 453, 454, 455, 456, 457, 458, 459, 460, 461, 462, 463, 464, 465, 466, 467, 468, 469, 470, 471, 472, 473, 474, 475, 476, 477, 478, 479, 480, 481, 482, 483, 484, 485, 486, 487, 488, 489, 490, 491, 492, 493, 494, 495, 496, 497, 498, 499, 500, 501], [0.8987, 0.7513, 0.8887, 0.5634, 0.5747, 1.0, 0.6, 0.6396, 0.8513, 0.5133, 0.5674, 0.5125, 0.6696, 0.76, 0.3829, 0.6174, 0.5766, 0.723, 0.8345, 0.5638, 1.0, 1.0, 1.0, 1.0, 1.0, 1.0, 1.0, 0.08781, 1.0, 0.9998, 0.9999, 1.0, 1.0, 1.0, 1.0, 1.0, 0.997, 0.9924, 0.9939, 0.9954, 0.7583, 1.0, 0.9939, 0.9961, 1.0, 1.0, 0.4691, 0.9995, 0.9891, 0.9909, 1.0, 0.6059, 0.7713, 1.0, 0.9896, 1.0, 1.0, 1.0, 1.0, 0.5153, 0.5082, 0.558, 0.5602, 1.0, 1.0, 1.0, 1.0, 0.6272, 0.7869, 0.5716, 0.8496, 0.9908, 0.9914, 0.7024, 1.0, 1.0, 1.0, 0.836, 0.7193, 0.5746, 0.5688, 0.3916, 1.0, 1.0, 0.4493, 0.7483, 0.4985, 0.5083, 0.6667, 0.9936, 1.0, 1.0, 1.0, 1.0, 1.0, 0.993, 0.9941, 0.6213, 0.9929, 0.9973, 0.9958, 0.9944, 0.9924, 0.9917, 0.9943, 0.8987, 0.7513, 0.8887, 0.5634, 0.5747, 1.0, 0.6, 0.6396, 0.8513, 0.5133, 0.5674, 0.5125, 0.6696, 0.76, 0.3829, 0.6174, 0.5766, 0.723, 0.8345, 0.5638, 1.0, 1.0, 1.0, 1.0, 1.0, 1.0, 1.0, 1.0, 0.08781, 1.0, 0.9998, 0.9999, 1.0, 1.0, 1.0, 1.0, 1.0, 0.997, 0.9924, 0.9939, 0.9954, 0.7583, 1.0, 0.9939, 0.9961, 1.0, 1.0, 0.4691, 0.9995, 0.9891, 0.9909, 1.0, 0.6059, 0.7713, 1.0, 0.9896, 1.0, 1.0, 1.0, 1.0, 0.5153, 0.5082, 0.558, 0.5602, 1.0, 1.0, 1.0, 1.0, 0.6272, 0.7869, 0.5716, 0.8496, 0.9908, 0.9914, 0.7024, 1.0, 1.0, 1.0, 0.836, 0.7193, 0.5746, 0.5688, 0.3916, 1.0, 1.0, 0.4493, 0.7483, 0.4985, 0.5083, 0.6667, 0.9936, 1.0, 1.0, 1.0, 1.0, 1.0, 0.993, 0.9941, 0.6213, 0.9929, 0.9973, 0.9958, 0.9944, 0.9924, 0.9917, 0.9943]): _vg.add([_i], _w, 'REPLACE')
_vg = ob_sphere_001.vertex_groups.new(name='Bone.007')
_vg = ob_sphere_001.vertex_groups.new(name='Bone.008')
_vg = ob_sphere_001.vertex_groups.new(name='Bone.009')
_vg = ob_sphere_001.vertex_groups.new(name='Bone.010')
for _i, _w in zip([156, 157, 158, 159, 241, 242, 243, 244, 245, 246, 247, 248, 249, 250, 413, 414, 415, 416, 417, 418, 419, 420, 502, 503, 504, 505, 506, 507, 508, 509, 510, 511, 512, 513], [0.5828, 0.6418, 0.5473, 0.5556, 0.812, 0.8117, 0.6886, 0.7958, 0.8401, 0.8422, 0.05627, 0.06683, 0.04076, 0.03803, 0.5828, 0.382, 0.6418, 0.5961, 0.5473, 0.3061, 0.5556, 0.448, 0.5504, 0.812, 0.8117, 0.7828, 0.6886, 0.7958, 0.8401, 0.8422, 0.05627, 0.06683, 0.04076, 0.03803]): _vg.add([_i], _w, 'REPLACE')
_vg = ob_sphere_001.vertex_groups.new(name='Bone.011')
for _i, _w in zip([156, 157, 158, 159, 241, 242, 244, 245, 246, 413, 414, 415, 417, 418, 419, 420, 503, 504, 505, 507, 508, 509], [0.4172, 0.3582, 0.4401, 0.4444, 0.1359, 0.1326, 0.03711, 0.08025, 0.07332, 0.4172, 0.0401, 0.3582, 0.4401, 0.07325, 0.4444, 0.1189, 0.1359, 0.1326, 0.08136, 0.03711, 0.08025, 0.07332]): _vg.add([_i], _w, 'REPLACE')
_vg = ob_sphere_001.vertex_groups.new(name='Bone.012')
for _i, _w in zip([241, 242, 243, 244, 245, 246, 247, 248, 249, 250, 251, 252, 253, 254, 256, 420, 502, 503, 504, 505, 506, 507, 508, 509, 510, 511, 512, 513, 514, 515, 516, 517, 519], [0.04548, 0.05568, 0.0913, 0.1283, 0.07968, 0.07095, 0.7968, 0.7836, 0.8496, 0.8607, 0.1072, 0.1726, 0.0551, 0.1034, 0.04028, 0.05206, 0.06635, 0.04548, 0.05568, 0.1329, 0.0913, 0.1283, 0.07968, 0.07095, 0.7968, 0.7836, 0.8496, 0.8607, 0.1072, 0.1726, 0.0551, 0.1034, 0.04028]): _vg.add([_i], _w, 'REPLACE')
_vg = ob_sphere_001.vertex_groups.new(name='Bone.013')
for _i, _w in zip([248, 250, 251, 252, 254, 255, 256, 257, 258, 505, 511, 513, 514, 515, 517, 518, 519, 520, 521], [0.1495, 0.1013, 0.02401, 0.7563, 0.8428, 0.05243, 0.8961, 0.04472, 0.9656, 0.003013, 0.1495, 0.1013, 0.02401, 0.7563, 0.8428, 0.05243, 0.8961, 0.04472, 0.9656]): _vg.add([_i], _w, 'REPLACE')
_vg = ob_sphere_001.vertex_groups.new(name='Bone.014')
for _i, _w in zip([247, 249, 251, 252, 253, 254, 255, 256, 257, 258, 259, 260, 261, 262, 510, 512, 514, 515, 516, 517, 518, 519, 520, 521, 522, 523, 524, 525], [0.1469, 0.1094, 0.8688, 0.07108, 0.9449, 0.05374, 0.9476, 0.06358, 0.9553, 0.03439, 1.0, 1.0, 1.0, 1.0, 0.1469, 0.1094, 0.8688, 0.07108, 0.9449, 0.05374, 0.9476, 0.06358, 0.9553, 0.03439, 1.0, 1.0, 1.0, 1.0]): _vg.add([_i], _w, 'REPLACE')
_vg = ob_sphere_001.vertex_groups.new(name='Bone.015')
for _i, _w in zip([158, 241, 243, 244, 246, 382, 414, 416, 417, 418, 420, 502, 503, 506, 507, 509], [0.01251, 0.006616, 0.2201, 0.03876, 0.0135, 1.0, 0.5779, 0.4039, 0.01251, 0.6206, 0.3811, 0.3833, 0.006616, 0.2201, 0.03876, 0.0135]): _vg.add([_i], _w, 'REPLACE')
_vg = ob_sphere_001.vertex_groups.new(name='Bone.016')
_vg = ob_sphere_001.vertex_groups.new(name='Bone.017')
_vg = ob_sphere_001.vertex_groups.new(name='Bone.018')
_vg = ob_sphere_001.vertex_groups.new(name='Bone.019')
_vg = ob_sphere_001.vertex_groups.new(name='Bone.002_L')
for _i, _w in zip([126, 127, 128, 129, 130, 131, 132, 133, 160, 161, 162, 163, 164, 282, 375, 378, 380, 411], [0.09005, 0.09081, 0.8501, 0.8161, 0.4613, 0.1176, 0.09986, 0.05286, 0.5336, 0.2007, 0.06103, 0.8537, 0.03721, 0.005633, 0.3163, 0.3872, 0.1083, 0.01098]): _vg.add([_i], _w, 'REPLACE')
_vg = ob_sphere_001.vertex_groups.new(name='Bone.002_L.001')
for _i, _w in zip([128, 129, 130, 131, 132, 133, 157, 160, 161, 162, 163, 164, 165, 166, 167, 168, 169, 170, 171, 234, 235, 236, 237, 239, 240, 380, 411], [0.02136, 0.09993, 0.2656, 0.08424, 0.7246, 0.1542, 0.001722, 0.432, 0.6477, 0.8269, 0.1065, 0.8124, 0.1372, 0.4918, 0.8932, 0.1207, 0.05654, 0.09978, 0.1136, 0.01315, 0.06308, 0.04031, 0.05111, 0.02796, 0.05242, 0.002189, 0.01834]): _vg.add([_i], _w, 'REPLACE')
_vg = ob_sphere_001.vertex_groups.new(name='Bone.002_L.002')
for _i, _w in zip([161, 162, 164, 165, 166, 167, 168, 169, 170, 171, 172, 173, 174, 175, 178, 179, 180, 184, 185, 190, 207, 208, 225, 231, 232, 234, 235, 236, 237, 238, 239, 240], [0.0451, 0.02714, 0.1064, 0.8303, 0.4893, 0.06472, 0.3146, 0.3761, 0.4413, 0.3726, 0.1637, 0.1313, 0.4118, 0.3874, 0.1204, 0.1212, 0.002268, 0.111, 0.06489, 0.1075, 0.1079, 0.08104, 0.1506, 0.2036, 0.3143, 0.3316, 0.3034, 0.3993, 0.4685, 0.1604, 0.3325, 0.3315]): _vg.add([_i], _w, 'REPLACE')
_vg = ob_sphere_001.vertex_groups.new(name='Bone.002_R')
for _i, _w in zip([0, 1, 2, 3, 4, 5, 9, 10, 14, 15, 16, 17, 18, 19, 23, 24, 26, 27, 28, 29, 32, 33, 34, 35, 36, 37, 41, 42, 44, 45, 46, 47, 50, 51, 52, 53, 54, 55, 59, 60, 62, 63, 64, 65, 372, 373, 375, 376, 377, 378, 379, 380, 381, 383, 384, 411, 421, 422, 423, 424, 425, 546, 595, 596, 597, 598], [0.06638, 0.06224, 0.06698, 0.06617, 0.06474, 0.06705, 0.06677, 0.06359, 0.06638, 0.06195, 0.06698, 0.06599, 0.06473, 0.06706, 0.06664, 0.06305, 0.0676, 0.06925, 0.07218, 0.07089, 0.06768, 0.06592, 0.06798, 0.07121, 0.099, 0.08435, 0.07744, 0.07414, 0.06762, 0.06933, 0.07232, 0.07108, 0.06768, 0.06531, 0.06798, 0.07074, 0.0979, 0.08481, 0.07675, 0.07311, 0.06764, 0.06941, 0.07243, 0.07124, 0.09005, 0.09081, 0.3163, 0.8501, 0.8161, 0.3872, 0.4613, 0.1083, 0.1176, 0.09986, 0.05286, 0.01098, 0.5336, 0.2007, 0.06103, 0.8537, 0.03721, 0.005633, 0.09103, 0.09051, 0.09702, 0.09455]): _vg.add([_i], _w, 'REPLACE')
_vg = ob_sphere_001.vertex_groups.new(name='Bone.002_R.001')
for _i, _w in zip([0, 1, 2, 3, 4, 5, 9, 10, 14, 15, 16, 17, 18, 19, 23, 24, 26, 27, 28, 29, 32, 33, 34, 35, 36, 37, 41, 42, 44, 45, 46, 47, 50, 51, 52, 53, 54, 55, 59, 60, 62, 63, 64, 65, 376, 377, 379, 380, 381, 383, 384, 411, 415, 421, 422, 423, 424, 425, 426, 427, 428, 429, 430, 431, 432, 495, 496, 497, 498, 500, 501, 595, 596, 597, 598], [0.05078, 0.04526, 0.05124, 0.05047, 0.0488, 0.05102, 0.05085, 0.04719, 0.05078, 0.04485, 0.05124, 0.05034, 0.04879, 0.05103, 0.05075, 0.04641, 0.05174, 0.05272, 0.05446, 0.0537, 0.05203, 0.05169, 0.05211, 0.05435, 0.07182, 0.06207, 0.05805, 0.05678, 0.05176, 0.05278, 0.05455, 0.05382, 0.05202, 0.05129, 0.05211, 0.05406, 0.07115, 0.06233, 0.05762, 0.05621, 0.05177, 0.05284, 0.05462, 0.05393, 0.02136, 0.09993, 0.2656, 0.002189, 0.08424, 0.7246, 0.1542, 0.01834, 0.001722, 0.432, 0.6477, 0.8269, 0.1065, 0.8124, 0.1372, 0.4918, 0.8932, 0.1207, 0.05654, 0.09978, 0.1136, 0.01315, 0.06308, 0.04031, 0.05111, 0.02796, 0.05242, 0.06606, 0.06598, 0.07053, 0.06884]): _vg.add([_i], _w, 'REPLACE')
_vg = ob_sphere_001.vertex_groups.new(name='Bone.002_R.002')
for _i, _w in zip([422, 423, 425, 426, 427, 428, 429, 430, 431, 432, 433, 434, 435, 436, 439, 440, 441, 445, 446, 451, 468, 469, 486, 492, 493, 495, 496, 497, 498, 499, 500, 501], [0.0451, 0.02714, 0.1064, 0.8303, 0.4893, 0.06472, 0.3146, 0.3761, 0.4413, 0.3726, 0.1637, 0.1313, 0.4118, 0.3874, 0.1204, 0.1212, 0.002268, 0.111, 0.06489, 0.1075, 0.1079, 0.08104, 0.1506, 0.2036, 0.3143, 0.3316, 0.3034, 0.3993, 0.4685, 0.1604, 0.3325, 0.3315]): _vg.add([_i], _w, 'REPLACE')
_vg = ob_sphere_001.vertex_groups.new(name='Bone_L')
for _i, _w in zip([6, 7, 8, 11, 12, 13, 20, 21, 22, 25, 30, 31, 39, 43, 48, 49, 57, 61, 66, 67, 131, 156, 158, 159, 241, 242, 243, 244, 245, 246, 247, 248, 249, 250, 414, 416, 417, 418, 420, 502, 503, 504, 505, 506, 507, 508, 509, 575, 576, 577, 578, 579, 580, 581, 582, 583, 584, 585, 586], [0.02316, 0.05075, 0.02513, 0.0286, 0.07173, 0.06193, 0.02295, 0.04995, 0.02495, 0.03051, 0.07215, 0.06174, 0.04724, 0.0221, 0.07981, 0.06829, 0.04518, 0.0237, 0.08032, 0.06825, 0.006033, 0.06271, 0.5141, 0.5167, 0.755, 0.7541, 0.5955, 0.5422, 0.7719, 0.7842, 0.03474, 0.05661, 0.02986, 0.04981, 0.06715, 0.03183, 0.005017, 0.4397, 0.4378, 0.4446, 0.02076, 0.01406, 0.3772, 0.2654, 0.2479, 0.03163, 0.03619, 0.03256, 0.02757, 0.06189, 0.05376, 0.1299, 0.1847, 0.1907, 0.1418, 0.03703, 0.03616, 0.05602, 0.06037]): _vg.add([_i], _w, 'REPLACE')
_vg = ob_sphere_001.vertex_groups.new(name='Bone_L.001')
for _i, _w in zip([12, 13, 30, 31, 48, 49, 66, 67, 156, 158, 159, 241, 242, 243, 244, 245, 246, 247, 248, 249, 250, 251, 252, 253, 254, 256, 418, 420, 502, 505, 506, 507, 577, 578, 579, 580, 581, 582, 585, 586], [0.01541, 0.007118, 0.01577, 0.006954, 0.0241, 0.01412, 0.02454, 0.01413, 0.03469, 0.4118, 0.4024, 0.1833, 0.1791, 0.08441, 0.09471, 0.1514, 0.1478, 0.7984, 0.7353, 0.8508, 0.8133, 0.1043, 0.1554, 0.08737, 0.1421, 0.01884, 0.01423, 0.05477, 0.04318, 0.06569, 0.008586, 0.03027, 0.007927, 0.0004456, 0.02602, 0.04233, 0.04412, 0.02736, 0.002242, 0.005624]): _vg.add([_i], _w, 'REPLACE')
_vg = ob_sphere_001.vertex_groups.new(name='Bone_L.002')
_vg = ob_sphere_001.vertex_groups.new(name='Bone_L.003')
for _i, _w in zip([248, 250, 251, 252, 253, 254, 255, 256, 257, 258], [0.1528, 0.1105, 0.0199, 0.7625, 0.02307, 0.7719, 0.02953, 0.9087, 0.04521, 0.9096]): _vg.add([_i], _w, 'REPLACE')
_vg = ob_sphere_001.vertex_groups.new(name='Bone_L.004')
for _i, _w in zip([247, 249, 251, 252, 253, 254, 255, 256, 257, 258, 259, 260, 261, 262], [0.1237, 0.09331, 0.8524, 0.06428, 0.8713, 0.07588, 0.9418, 0.05304, 0.9406, 0.06765, 0.9656, 0.9684, 0.9826, 0.981]): _vg.add([_i], _w, 'REPLACE')
_vg = ob_sphere_001.vertex_groups.new(name='Bone_R')
for _i, _w in zip([0, 1, 2, 3, 4, 5, 6, 7, 8, 9, 10, 11, 12, 13, 14, 15, 16, 17, 18, 19, 20, 21, 22, 23, 24, 25, 26, 27, 28, 29, 30, 31, 32, 33, 34, 35, 36, 37, 38, 39, 40, 41, 42, 43, 44, 45, 46, 47, 48, 49, 50, 51, 52, 53, 54, 55, 56, 57, 58, 59, 60, 61, 62, 63, 64, 65, 66, 67, 158, 241, 242, 243, 244, 245, 246, 381, 413, 414, 416, 417, 418, 419, 420, 502, 503, 504, 505, 506, 507, 508, 509, 510, 511, 512, 513, 575, 576, 577, 578, 579, 580, 581, 582, 583, 584, 585, 586, 587, 588, 589, 590, 591, 593, 595, 596, 597, 598], [0.06384, 0.06951, 0.06302, 0.06437, 0.06631, 0.06339, 0.1265, 0.1661, 0.1293, 0.06369, 0.06777, 0.1283, 0.24, 0.207, 0.06384, 0.06989, 0.06302, 0.06461, 0.06633, 0.06338, 0.1263, 0.1639, 0.1291, 0.06387, 0.06848, 0.1317, 0.06212, 0.06029, 0.05723, 0.05855, 0.2414, 0.2064, 0.06168, 0.06163, 0.06147, 0.05712, 0.01179, 0.03801, 0.1595, 0.1685, 0.1924, 0.0506, 0.0448, 0.1256, 0.06209, 0.06018, 0.05708, 0.05831, 0.2347, 0.2024, 0.06169, 0.064, 0.06148, 0.05799, 0.01332, 0.03709, 0.1577, 0.1671, 0.1885, 0.05102, 0.04297, 0.131, 0.06207, 0.06006, 0.05695, 0.05811, 0.2359, 0.2018, 0.005017, 0.02076, 0.01406, 0.2654, 0.2479, 0.03163, 0.03619, 0.006033, 0.06271, 0.06715, 0.03183, 0.5141, 0.4397, 0.5167, 0.4378, 0.4446, 0.755, 0.7541, 0.3772, 0.5955, 0.5422, 0.7719, 0.7842, 0.03474, 0.05661, 0.02986, 0.04981, 0.1331, 0.1353, 0.1956, 0.1794, 0.1299, 0.1847, 0.1907, 0.1418, 0.1428, 0.1424, 0.1847, 0.2034, 0.1261, 0.1508, 0.1499, 0.1584, 0.0137, 0.02359, 0.01858, 0.02063, 0.01605, 0.01975]): _vg.add([_i], _w, 'REPLACE')
_vg = ob_sphere_001.vertex_groups.new(name='Bone_R.001')
for _i, _w in zip([0, 1, 2, 3, 4, 5, 6, 7, 8, 9, 10, 11, 12, 13, 14, 15, 16, 17, 18, 19, 20, 21, 22, 23, 24, 25, 26, 27, 28, 29, 30, 31, 32, 33, 34, 35, 37, 38, 39, 40, 41, 42, 43, 44, 45, 46, 47, 48, 49, 50, 51, 52, 53, 55, 56, 57, 58, 59, 60, 61, 62, 63, 64, 65, 66, 67, 243, 244, 413, 417, 418, 419, 420, 502, 503, 504, 505, 506, 507, 508, 509, 510, 511, 512, 513, 514, 515, 516, 517, 519, 575, 576, 577, 578, 579, 580, 581, 582, 583, 584, 585, 586, 587, 588, 589, 590], [0.03005, 0.02781, 0.03036, 0.02783, 0.02737, 0.02677, 0.02785, 0.03489, 0.02834, 0.02715, 0.02768, 0.02234, 0.05649, 0.05072, 0.03005, 0.02782, 0.03036, 0.02781, 0.02737, 0.02675, 0.02783, 0.03436, 0.02837, 0.02715, 0.02768, 0.02372, 0.03107, 0.02808, 0.02347, 0.02538, 0.05675, 0.05065, 0.03423, 0.04553, 0.03233, 0.03035, 0.009359, 0.09631, 0.04632, 0.1267, 0.01982, 0.02132, 0.02982, 0.03111, 0.02815, 0.02332, 0.02524, 0.02961, 0.0253, 0.03424, 0.04922, 0.03234, 0.03184, 0.008627, 0.09451, 0.04818, 0.122, 0.02055, 0.01953, 0.03519, 0.03114, 0.0282, 0.02321, 0.02516, 0.02948, 0.02475, 0.008586, 0.03027, 0.03469, 0.4118, 0.01423, 0.4024, 0.05477, 0.04318, 0.1833, 0.1791, 0.06569, 0.08441, 0.09471, 0.1514, 0.1478, 0.7984, 0.7353, 0.8508, 0.8133, 0.1043, 0.1554, 0.08737, 0.1421, 0.01884, 0.02439, 0.03456, 0.03815, 0.04357, 0.02602, 0.04233, 0.04412, 0.02736, 0.02763, 0.02766, 0.04195, 0.05101, 0.08363, 0.09997, 0.1019, 0.1107]): _vg.add([_i], _w, 'REPLACE')
_vg = ob_sphere_001.vertex_groups.new(name='Bone_R.002')
_vg = ob_sphere_001.vertex_groups.new(name='Bone_R.003')
for _i, _w in zip([511, 513, 514, 515, 516, 517, 518, 519, 520, 521], [0.1528, 0.1105, 0.0199, 0.7625, 0.02307, 0.7719, 0.02953, 0.9087, 0.04521, 0.9096]): _vg.add([_i], _w, 'REPLACE')
_vg = ob_sphere_001.vertex_groups.new(name='Bone_R.004')
for _i, _w in zip([510, 512, 514, 515, 516, 517, 518, 519, 520, 521, 522, 523, 524, 525], [0.1237, 0.09331, 0.8524, 0.06428, 0.8713, 0.07588, 0.9418, 0.05304, 0.9406, 0.06765, 0.9656, 0.9684, 0.9826, 0.981]): _vg.add([_i], _w, 'REPLACE')
_vg = ob_sphere_001.vertex_groups.new(name='Bone.002_L.003')
for _i, _w in zip([68, 69, 168, 169, 170, 171, 172, 173, 174, 175, 178, 179, 180, 181, 183, 184, 185, 186, 189, 190, 202, 207, 208, 225, 226, 227, 228, 229, 230, 231, 232, 234, 235, 236, 237, 238, 239, 240], [0.07882, 0.02015, 0.4413, 0.4662, 0.3954, 0.4387, 0.5839, 0.6979, 0.5064, 0.4782, 0.6596, 0.2674, 0.05229, 0.1122, 0.03939, 0.482, 0.4763, 0.02089, 0.05327, 0.5658, 0.02149, 0.7512, 0.7983, 0.6472, 0.09544, 0.05022, 0.05513, 0.04911, 0.04893, 0.6124, 0.4633, 0.5257, 0.4828, 0.4836, 0.4202, 0.7215, 0.5174, 0.489]): _vg.add([_i], _w, 'REPLACE')
_vg = ob_sphere_001.vertex_groups.new(name='Bone.002_L.004')
for _i, _w in zip([68, 69, 70, 71, 72, 73, 74, 75, 77, 168, 171, 172, 175, 179, 180, 183, 184, 185, 186, 190, 200, 211, 212, 218, 219, 225, 227, 230, 231, 232, 233, 235, 236, 240], [0.7937, 0.8031, 0.2535, 0.6269, 0.6763, 0.0871, 0.06313, 0.02402, 0.01463, 0.05369, 0.03609, 0.1272, 0.08931, 0.4999, 0.6049, 0.1109, 0.2187, 0.3101, 0.6456, 0.1001, 0.0007862, 0.1054, 0.0616, 0.1727, 0.2454, 0.06031, 0.5492, 0.08327, 0.1218, 0.1435, 0.1335, 0.07467, 0.04916, 0.04186]): _vg.add([_i], _w, 'REPLACE')
_vg = ob_sphere_001.vertex_groups.new(name='Bone.002_L.009')
for _i, _w in zip([68, 69, 70, 71, 72, 73, 74, 75, 76, 77, 78, 79, 80, 81, 82, 180], [0.06736, 0.07209, 0.1566, 0.1308, 0.1489, 0.8621, 0.9082, 0.8782, 0.7643, 0.9003, 0.4802, 0.4772, 0.1253, 0.132, 0.05231, 0.07637]): _vg.add([_i], _w, 'REPLACE')
_vg = ob_sphere_001.vertex_groups.new(name='Bone.002_L.010')
for _i, _w in zip([75, 76, 77, 78, 79, 80, 81, 82, 83, 84, 85, 86, 87], [0.07584, 0.1052, 0.04408, 0.5175, 0.5219, 0.8718, 0.8593, 0.9452, 0.9833, 0.9943, 0.9976, 1.011, 1.0]): _vg.add([_i], _w, 'REPLACE')
_vg = ob_sphere_001.vertex_groups.new(name='Bone.002_L.005')
for _i, _w in zip([69, 70, 71, 72, 76, 172, 176, 180, 182, 186, 187, 209, 211, 225, 227, 229, 230, 232, 233, 235, 240], [0.05606, 0.4529, 0.1416, 0.06428, 0.08721, 0.05539, 0.5087, 0.04179, 0.02239, 0.04312, 0.8997, 0.05434, 0.05867, 0.05967, 0.257, 0.09244, 0.6992, 0.006471, 0.007702, 0.01422, 0.00239]): _vg.add([_i], _w, 'REPLACE')
_vg = ob_sphere_001.vertex_groups.new(name='Bone.002_L.011')
for _i, _w in zip([70, 71, 176, 180, 186, 218, 219, 227, 233], [0.06486, 0.003863, 0.4453, 0.03294, 0.0376, 0.09387, 0.2375, 0.06873, 0.01771]): _vg.add([_i], _w, 'REPLACE')
_vg = ob_sphere_001.vertex_groups.new(name='Bone.002_L.012')
for _i, _w in zip([70, 71, 72, 180, 186, 217, 218, 219, 220, 221, 222, 223, 224, 233], [0.03844, 0.05213, 0.05418, 0.07567, 0.009033, 0.9723, 0.6559, 0.4057, 0.9732, 1.009, 0.9892, 0.9796, 1.018, 0.7668]): _vg.add([_i], _w, 'REPLACE')
_vg = ob_sphere_001.vertex_groups.new(name='Bone.002_L.006')
for _i, _w in zip([208, 225, 227, 228, 229, 230], [0.02352, 0.01815, 0.003195, 0.101, 0.6673, 0.106]): _vg.add([_i], _w, 'REPLACE')
_vg = ob_sphere_001.vertex_groups.new(name='Bone.002_L.013')
for _i, _w in zip([180, 182, 183, 185, 186, 187, 209, 210, 211, 212, 213, 214, 215, 216, 219], [0.01227, 0.0148, 0.09234, 0.001497, 0.08506, 0.001929, 0.9, 0.92, 0.6756, 0.6451, 0.03198, 0.03532, 0.02592, 0.02556, 0.003083]): _vg.add([_i], _w, 'REPLACE')
_vg = ob_sphere_001.vertex_groups.new(name='Bone.002_L.014')
for _i, _w in zip([209, 210, 211, 212, 213, 214, 215, 216], [0.01608, 0.003939, 0.0836, 0.08083, 0.9556, 0.9554, 0.9507, 0.9487]): _vg.add([_i], _w, 'REPLACE')
_vg = ob_sphere_001.vertex_groups.new(name='Bone.002_L.007')
for _i, _w in zip([182, 183, 188, 199, 200, 210, 229], [0.8162, 0.01231, 0.04488, 0.03048, 0.09411, 0.03482, 0.05894]): _vg.add([_i], _w, 'REPLACE')
_vg = ob_sphere_001.vertex_groups.new(name='Bone.002_L.015')
for _i, _w in zip([182, 188, 199, 200, 201, 202, 203, 205], [0.0002837, 0.03035, 0.8847, 0.109, 0.8957, 0.2566, 0.002574, 0.006738]): _vg.add([_i], _w, 'REPLACE')
_vg = ob_sphere_001.vertex_groups.new(name='Bone.002_L.016')
for _i, _w in zip([199, 200, 201, 202, 203, 204, 205, 206], [0.02789, 0.03697, 0.01556, 0.01539, 0.9711, 0.9469, 0.9742, 0.9372]): _vg.add([_i], _w, 'REPLACE')
_vg = ob_sphere_001.vertex_groups.new(name='Bone.002_L.008')
for _i, _w in zip([169, 170, 173, 174, 177, 178, 179, 180, 181, 182, 183, 184, 185, 186, 188, 189, 190, 191, 193, 194, 199, 200, 201, 202, 206, 207, 208, 211, 212, 226, 228, 229, 234, 237, 238, 239, 240], [0.05273, 0.01254, 0.1235, 0.03657, 0.5086, 0.1847, 0.03748, 0.01289, 0.6837, 0.05985, 0.6173, 0.1268, 0.06977, 0.07154, 0.8302, 0.7471, 0.1677, 0.05831, 0.06314, 0.07074, 0.005921, 0.6512, 0.05639, 0.5449, 0.01252, 0.08374, 0.007555, 0.03492, 0.1452, 0.7789, 0.7858, 0.1033, 0.06794, 0.01883, 0.005543, 0.05567, 0.004396]): _vg.add([_i], _w, 'REPLACE')
_vg = ob_sphere_001.vertex_groups.new(name='Bone.002_L.017')
for _i, _w in zip([177, 178, 181, 188, 189, 190, 191, 192, 193, 194, 197, 198, 202, 226], [0.4647, 0.0165, 0.1651, 0.06457, 0.09927, 0.005102, 0.8386, 0.5464, 0.8427, 0.8715, 0.02048, 0.02114, 0.06643, 0.07907]): _vg.add([_i], _w, 'REPLACE')
_vg = ob_sphere_001.vertex_groups.new(name='Bone.002_L.018')
for _i, _w in zip([191, 192, 193, 194, 195, 196, 197, 198], [0.09634, 0.4346, 0.0806, 0.03958, 0.9873, 0.9912, 0.9616, 0.9611]): _vg.add([_i], _w, 'REPLACE')
_vg = ob_sphere_001.vertex_groups.new(name='Bone.002_R.003')
for _i, _w in zip([301, 302, 429, 430, 431, 432, 433, 434, 435, 436, 439, 440, 441, 442, 444, 445, 446, 447, 450, 451, 463, 468, 469, 486, 487, 488, 489, 490, 491, 492, 493, 495, 496, 497, 498, 499, 500, 501], [0.07882, 0.02015, 0.4413, 0.4662, 0.3954, 0.4387, 0.5839, 0.6979, 0.5064, 0.4782, 0.6596, 0.2674, 0.05229, 0.1122, 0.03939, 0.482, 0.4763, 0.02089, 0.05327, 0.5658, 0.02149, 0.7512, 0.7983, 0.6472, 0.09544, 0.05022, 0.05513, 0.04911, 0.04893, 0.6124, 0.4633, 0.5257, 0.4828, 0.4836, 0.4202, 0.7215, 0.5174, 0.489]): _vg.add([_i], _w, 'REPLACE')
_vg = ob_sphere_001.vertex_groups.new(name='Bone.002_R.004')
for _i, _w in zip([301, 302, 303, 304, 305, 306, 307, 308, 310, 429, 432, 433, 436, 440, 441, 444, 445, 446, 447, 451, 461, 472, 473, 479, 480, 486, 488, 491, 492, 493, 494, 496, 497, 501], [0.7937, 0.8031, 0.2535, 0.6269, 0.6763, 0.0871, 0.06313, 0.02402, 0.01463, 0.05369, 0.03609, 0.1272, 0.08931, 0.4999, 0.6049, 0.1109, 0.2187, 0.3101, 0.6456, 0.1001, 0.0007862, 0.1054, 0.0616, 0.1727, 0.2454, 0.06031, 0.5492, 0.08327, 0.1218, 0.1435, 0.1335, 0.07467, 0.04916, 0.04186]): _vg.add([_i], _w, 'REPLACE')
_vg = ob_sphere_001.vertex_groups.new(name='Bone.002_R.009')
for _i, _w in zip([301, 302, 303, 304, 305, 306, 307, 308, 309, 310, 311, 312, 313, 314, 315, 441], [0.06736, 0.07209, 0.1566, 0.1308, 0.1489, 0.8621, 0.9082, 0.8782, 0.7643, 0.9003, 0.4802, 0.4772, 0.1253, 0.132, 0.05231, 0.07637]): _vg.add([_i], _w, 'REPLACE')
_vg = ob_sphere_001.vertex_groups.new(name='Bone.002_R.010')
for _i, _w in zip([308, 309, 310, 311, 312, 313, 314, 315, 316, 317, 318, 319, 320], [0.07584, 0.1052, 0.04408, 0.5175, 0.5219, 0.8718, 0.8593, 0.9452, 0.9833, 0.9943, 0.9976, 1.011, 1.0]): _vg.add([_i], _w, 'REPLACE')
_vg = ob_sphere_001.vertex_groups.new(name='Bone.002_R.005')
for _i, _w in zip([302, 303, 304, 305, 309, 433, 437, 441, 443, 447, 448, 470, 472, 486, 488, 490, 491, 493, 494, 496, 501], [0.05606, 0.4529, 0.1416, 0.06428, 0.08721, 0.05539, 0.5087, 0.04179, 0.02239, 0.04312, 0.8997, 0.05434, 0.05867, 0.05967, 0.257, 0.09244, 0.6992, 0.006471, 0.007702, 0.01422, 0.00239]): _vg.add([_i], _w, 'REPLACE')
_vg = ob_sphere_001.vertex_groups.new(name='Bone.002_R.011')
for _i, _w in zip([303, 304, 437, 441, 447, 479, 480, 488, 494], [0.06486, 0.003863, 0.4453, 0.03294, 0.0376, 0.09387, 0.2375, 0.06873, 0.01771]): _vg.add([_i], _w, 'REPLACE')
_vg = ob_sphere_001.vertex_groups.new(name='Bone.002_R.012')
for _i, _w in zip([303, 304, 305, 441, 447, 478, 479, 480, 481, 482, 483, 484, 485, 494], [0.03844, 0.05213, 0.05418, 0.07567, 0.009033, 0.9723, 0.6559, 0.4057, 0.9732, 1.009, 0.9892, 0.9796, 1.018, 0.7668]): _vg.add([_i], _w, 'REPLACE')
_vg = ob_sphere_001.vertex_groups.new(name='Bone.002_R.006')
for _i, _w in zip([469, 486, 488, 489, 490, 491], [0.02352, 0.01815, 0.003195, 0.101, 0.6673, 0.106]): _vg.add([_i], _w, 'REPLACE')
_vg = ob_sphere_001.vertex_groups.new(name='Bone.002_R.013')
for _i, _w in zip([441, 443, 444, 446, 447, 448, 470, 471, 472, 473, 474, 475, 476, 477, 480], [0.01227, 0.0148, 0.09234, 0.001497, 0.08506, 0.001929, 0.9, 0.92, 0.6756, 0.6451, 0.03198, 0.03532, 0.02592, 0.02556, 0.003083]): _vg.add([_i], _w, 'REPLACE')
_vg = ob_sphere_001.vertex_groups.new(name='Bone.002_R.014')
for _i, _w in zip([470, 471, 472, 473, 474, 475, 476, 477], [0.01608, 0.003939, 0.0836, 0.08083, 0.9556, 0.9554, 0.9507, 0.9487]): _vg.add([_i], _w, 'REPLACE')
_vg = ob_sphere_001.vertex_groups.new(name='Bone.002_R.007')
for _i, _w in zip([443, 444, 449, 460, 461, 471, 490], [0.8162, 0.01231, 0.04488, 0.03048, 0.09411, 0.03482, 0.05894]): _vg.add([_i], _w, 'REPLACE')
_vg = ob_sphere_001.vertex_groups.new(name='Bone.002_R.015')
for _i, _w in zip([443, 449, 460, 461, 462, 463, 464, 466], [0.0002837, 0.03035, 0.8847, 0.109, 0.8957, 0.2566, 0.002574, 0.006738]): _vg.add([_i], _w, 'REPLACE')
_vg = ob_sphere_001.vertex_groups.new(name='Bone.002_R.016')
for _i, _w in zip([460, 461, 462, 463, 464, 465, 466, 467], [0.02789, 0.03697, 0.01556, 0.01539, 0.9711, 0.9469, 0.9742, 0.9372]): _vg.add([_i], _w, 'REPLACE')
_vg = ob_sphere_001.vertex_groups.new(name='Bone.002_R.008')
for _i, _w in zip([430, 431, 434, 435, 438, 439, 440, 441, 442, 443, 444, 445, 446, 447, 449, 450, 451, 452, 454, 455, 460, 461, 462, 463, 467, 468, 469, 472, 473, 487, 489, 490, 495, 498, 499, 500, 501], [0.05273, 0.01254, 0.1235, 0.03657, 0.5086, 0.1847, 0.03748, 0.01289, 0.6837, 0.05985, 0.6173, 0.1268, 0.06977, 0.07154, 0.8302, 0.7471, 0.1677, 0.05831, 0.06314, 0.07074, 0.005921, 0.6512, 0.05639, 0.5449, 0.01252, 0.08374, 0.007555, 0.03492, 0.1452, 0.7789, 0.7858, 0.1033, 0.06794, 0.01883, 0.005543, 0.05567, 0.004396]): _vg.add([_i], _w, 'REPLACE')
_vg = ob_sphere_001.vertex_groups.new(name='Bone.002_R.017')
for _i, _w in zip([438, 439, 442, 449, 450, 451, 452, 453, 454, 455, 458, 459, 463, 487], [0.4647, 0.0165, 0.1651, 0.06457, 0.09927, 0.005102, 0.8386, 0.5464, 0.8427, 0.8715, 0.02048, 0.02114, 0.06643, 0.07907]): _vg.add([_i], _w, 'REPLACE')
_vg = ob_sphere_001.vertex_groups.new(name='Bone.002_R.018')
for _i, _w in zip([452, 453, 454, 455, 456, 457, 458, 459], [0.09634, 0.4346, 0.0806, 0.03958, 0.9873, 0.9912, 0.9616, 0.9611]): _vg.add([_i], _w, 'REPLACE')
_m = ob_sphere_001.modifiers.new('Esqueleto', 'ARMATURE')
_m.object = ob_esqueleto

# ---- collection membership
col_collection_1.objects.link(ob_esqueleto)
col_collection_1.objects.link(ob_sphere_001)

# ---- scene / render settings (as saved in the file)
scene.frame_start = 1; scene.frame_end = 21; scene.frame_set(20)
scene.render.engine = 'BLENDER_EEVEE_NEXT'
scene.render.resolution_percentage = 50
scene.render.dither_intensity = 0.0
scene.cycles.use_denoising = False
scene.cycles.samples = 128
scene.cycles.sampling_pattern = 'TABULATED_SOBOL'
scene.cycles.use_adaptive_sampling = False
scene.cycles.use_light_tree = False
scene.cycles.blur_glossy = 0.0
scene.cycles.sample_clamp_indirect = 0.0
scene.view_settings.view_transform = 'Standard'
bpy.context.view_layer.update()

# ---- added for rendering (the .blend has no active camera and no usable light): camera, sun
cam_auto = bpy.data.cameras.new('AutoCamera')
cam_auto.lens = 50.0
cam_auto.sensor_width = 36.0
cam_auto.clip_end = 1000.0
ob_auto_camera = bpy.data.objects.new('AutoCamera', cam_auto)
scene.collection.objects.link(ob_auto_camera)
ob_auto_camera.location = (1.83946, -2.14695, 2.31998)
ob_auto_camera.rotation_euler = (1.09748, -7.21219e-08, 0.694738)
scene.camera = ob_auto_camera
light_auto_sun = bpy.data.lights.new('AutoSun', 'SUN')
light_auto_sun.energy = 3.0
light_auto_sun.angle = 0.0523599
ob_auto_sun = bpy.data.objects.new('AutoSun', light_auto_sun)
scene.collection.objects.link(ob_auto_sun)
ob_auto_sun.rotation_euler = (0.872665, 0.174533, 0.523599)
bpy.context.view_layer.update()
